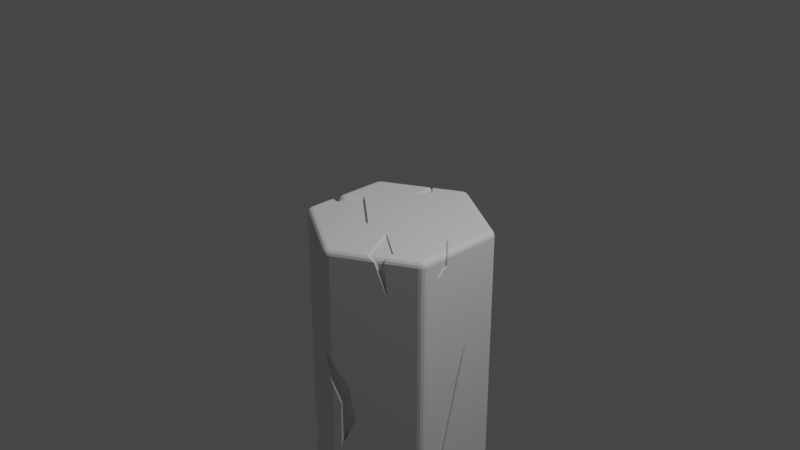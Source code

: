 # Source: hex_chipped.blend  (saved by Blender 3.0.42; exported with 4.5.12 LTS)
import bpy
from mathutils import Matrix  # noqa: F401  (used for matrix-valued properties, if any)

bpy.ops.wm.read_factory_settings(use_empty=True)
scene = bpy.context.scene
scene.name = 'Scene'

# ---- collections
col_collection = bpy.data.collections.new('Collection'); scene.collection.children.link(col_collection)

# ---- world
world_world = bpy.data.worlds.new('World'); scene.world = world_world
world_world.use_nodes = True; world_world.node_tree.nodes.clear()
_N = world_world.node_tree.nodes; _L = world_world.node_tree.links
n0 = _N.new('ShaderNodeOutputWorld'); n0.name = 'World Output'; n0.location = (300, 300)
n1 = _N.new('ShaderNodeBackground'); n1.name = 'Background'; n1.location = (10, 300)
n1.inputs[0].default_value = (0.05088, 0.05088, 0.05088, 1.0)
_L.new(n1.outputs[0], n0.inputs[0])
n0.is_active_output = True
world_world.color = (0.05088, 0.05088, 0.05088)
world_world.use_sun_shadow = False
world_world.sun_shadow_jitter_overblur = 0.0

# ---- cameras
cam_camera = bpy.data.cameras.new('Camera')
cam_camera.clip_end = 100.0
cam_camera.ortho_scale = 7.314

# ---- lights
light_light = bpy.data.lights.new('Light', 'POINT')
light_light.transmission_factor = 0.0
light_light.energy = 1000.0
light_light.shadow_soft_size = 0.1
light_light.shadow_maximum_resolution = 0.006
light_light.use_absolute_resolution = True

# ---- meshes
me_cylinder = bpy.data.meshes.new('Cylinder')
me_cylinder.from_pydata([(3.725e-09, 0.9382, -4.0), (-0.04631, 0.9733, -3.947), (0.04631, 0.9733, -3.947), (-0.02313, 0.9542, -3.993), (0.02313, 0.9542, -3.993), (5.588e-09, 0.9689, -3.986), (-0.017, 0.9846, -3.947), (-0.04013, 0.9671, -3.973), (-0.01197, 0.9779, -3.972), (0.04013, 0.9671, -3.973), (0.017, 0.9846, -3.947), (0.01197, 0.9779, -3.972), (5.588e-09, 0.9382, 0.0), (0.04631, 0.9733, -0.05348), (-0.04631, 0.9733, -0.05348), (0.02313, 0.9542, -0.007145), (-0.02313, 0.9542, -0.007145), (1.863e-09, 0.9689, -0.01408), (0.017, 0.9846, -0.05348), (0.04013, 0.9671, -0.02677), (0.01197, 0.9779, -0.02791), (-0.04013, 0.9671, -0.02677), (-0.017, 0.9846, -0.05348), (-0.01197, 0.9779, -0.02791), (0.8125, 0.4691, -4.0), (0.8197, 0.5267, -3.947), (0.866, 0.4465, -3.947), (0.8148, 0.4971, -3.993), (0.8379, 0.4571, -3.993), (0.8391, 0.4844, -3.986), (0.8441, 0.507, -3.947), (0.8174, 0.5183, -3.973), (0.8409, 0.4993, -3.972), (0.8576, 0.4488, -3.973), (0.8611, 0.4776, -3.947), (0.8529, 0.4786, -3.972), (0.8125, 0.4691, 0.0), (0.866, 0.4465, -0.05348), (0.8197, 0.5267, -0.05348), (0.8379, 0.4571, -0.007145), (0.8148, 0.4971, -0.007145), (0.8391, 0.4844, -0.01408), (0.8611, 0.4776, -0.05348), (0.8576, 0.4488, -0.02677), (0.8529, 0.4786, -0.02791), (0.8174, 0.5183, -0.02677), (0.8441, 0.507, -0.05348), (0.8409, 0.4993, -0.02791), (0.8125, -0.4691, -4.0), (0.866, -0.4465, -3.947), (0.8197, -0.5267, -3.947), (0.8379, -0.4571, -3.993), (0.8148, -0.4971, -3.993), (0.8391, -0.4844, -3.986), (0.8611, -0.4776, -3.947), (0.8576, -0.4488, -3.973), (0.8529, -0.4786, -3.972), (0.8174, -0.5183, -3.973), (0.8441, -0.507, -3.947), (0.8409, -0.4993, -3.972), (0.8125, -0.4691, 0.0), (0.8197, -0.5267, -0.05348), (0.866, -0.4465, -0.05348), (0.8148, -0.4971, -0.007145), (0.8379, -0.4571, -0.007145), (0.8391, -0.4844, -0.01408), (0.8441, -0.507, -0.05348), (0.8174, -0.5183, -0.02677), (0.8409, -0.4993, -0.02791), (0.8576, -0.4488, -0.02677), (0.8611, -0.4776, -0.05348), (0.8529, -0.4786, -0.02791), (-7.823e-08, -0.9382, -4.0), (0.04631, -0.9733, -3.947), (-0.04631, -0.9733, -3.947), (0.02313, -0.9542, -3.993), (-0.02313, -0.9542, -3.993), (-8.481e-08, -0.9689, -3.986), (0.017, -0.9846, -3.947), (0.04013, -0.9671, -3.973), (0.01197, -0.9779, -3.972), (-0.04013, -0.9671, -3.973), (-0.017, -0.9846, -3.947), (-0.01197, -0.9779, -3.972), (-7.823e-08, -0.9382, 0.0), (-0.04631, -0.9733, -0.05348), (0.04631, -0.9733, -0.05348), (-0.02313, -0.9542, -0.007145), (0.02313, -0.9542, -0.007145), (-7.922e-08, -0.9689, -0.01408), (-0.017, -0.9846, -0.05348), (-0.04013, -0.9671, -0.02677), (-0.01197, -0.9779, -0.02791), (0.04013, -0.9671, -0.02677), (0.017, -0.9846, -0.05348), (0.01197, -0.9779, -0.02791), (-0.8125, -0.4691, -4.0), (-0.8197, -0.5267, -3.947), (-0.866, -0.4465, -3.947), (-0.8148, -0.4971, -3.993), (-0.8379, -0.4571, -3.993), (-0.8391, -0.4844, -3.986), (-0.8441, -0.507, -3.947), (-0.8174, -0.5183, -3.973), (-0.8409, -0.4993, -3.972), (-0.8576, -0.4488, -3.973), (-0.8611, -0.4776, -3.947), (-0.8529, -0.4786, -3.972), (-0.8125, -0.4691, 0.0), (-0.866, -0.4465, -0.05348), (-0.8197, -0.5267, -0.05348), (-0.8379, -0.4571, -0.007145), (-0.8148, -0.4971, -0.007145), (-0.8391, -0.4844, -0.01408), (-0.8611, -0.4776, -0.05348), (-0.8576, -0.4488, -0.02677), (-0.8529, -0.4786, -0.02791), (-0.8174, -0.5183, -0.02677), (-0.8441, -0.507, -0.05348), (-0.8409, -0.4993, -0.02791), (-0.8125, 0.4691, -4.0), (-0.866, 0.4465, -3.947), (-0.8197, 0.5267, -3.947), (-0.8379, 0.4571, -3.993), (-0.8148, 0.4971, -3.993), (-0.8391, 0.4844, -3.986), (-0.8611, 0.4776, -3.947), (-0.8576, 0.4488, -3.973), (-0.8529, 0.4786, -3.972), (-0.8174, 0.5183, -3.973), (-0.8441, 0.507, -3.947), (-0.8409, 0.4993, -3.972), (-0.8125, 0.4691, 0.0), (-0.8197, 0.5267, -0.05348), (-0.866, 0.4465, -0.05348), (-0.8148, 0.4971, -0.007145), (-0.8379, 0.4571, -0.007145), (-0.8391, 0.4844, -0.01408), (-0.8441, 0.507, -0.05348), (-0.8174, 0.5183, -0.02677), (-0.8409, 0.4993, -0.02791), (-0.8576, 0.4488, -0.02677), (-0.8611, 0.4776, -0.05348), (-0.8529, 0.4786, -0.02791), (0.515, -0.6669, -0.04534), (0.4033, -0.7313, -0.04534), (0.4436, -0.7178, -0.07204), (0.5175, -0.6752, -0.07204), (0.5095, -0.6181, -0.01856), (0.3476, -0.7115, -0.01856), (0.512, -0.6459, -0.02571), (0.3663, -0.73, -0.02571), (0.5401, -0.6621, -0.3957), (0.1655, -0.3171, -0.01856), (0.5043, -0.5475, -0.01856), (-0.3257, 0.7392, -0.02601), (-0.289, 0.7604, -0.02601), (-0.3294, 0.7664, -0.03315), (-0.3099, 0.7776, -0.03315), (-0.2248, 0.6836, -0.02601), (-0.3065, 0.5237, -0.02601), (-0.335, 0.7858, -0.05278), (0.8451, -0.2578, -0.07473), (0.8451, -0.1833, -0.07473), (0.7916, -0.1269, -0.02125), (0.7916, -0.1727, -0.02125), (0.817, -0.1529, -0.02839), (0.817, -0.208, -0.02839), (0.8366, -0.1736, -0.04802), (0.8366, -0.2392, -0.04802), (0.636, 0.0308, -0.02125), (0.8451, -0.303, -0.2347), (0.8451, -0.1864, -0.1501), (-0.04631, 0.954, -1.893), (-0.04631, 0.954, -0.9401), (0.04631, 0.954, -0.9621), (0.04631, 0.954, -1.555), (0.017, 0.9653, -0.9587), (0.017, 0.9653, -1.664), (-0.017, 0.9653, -0.9506), (-0.017, 0.9653, -1.788), (0.2023, 0.8639, -0.9709), (-0.2067, 0.8614, -0.8728), (-0.8319, 0.4268, -1.941), (-0.8319, 0.4268, -1.772), (-0.8271, 0.4579, -1.973), (-0.8271, 0.4579, -1.813), (-0.8101, 0.4873, -2.004), (-0.8101, 0.4873, -1.855), (-0.7856, 0.5071, -1.886), (-0.7856, 0.5071, -2.028), (-0.8319, 0.1052, -1.355), (-0.8319, -0.2237, -1.294), (-0.5637, 0.6352, -2.102), (-0.7176, 0.5463, -2.076), (-0.8268, -0.4577, -2.967), (-0.8268, -0.4577, -2.538), (-0.8316, -0.4267, -2.508), (-0.8316, -0.4267, -2.971), (-0.7853, -0.5069, -2.953), (-0.7853, -0.5069, -2.595), (-0.8098, -0.4871, -2.961), (-0.8098, -0.4871, -2.57), (-0.8316, -0.1963, -2.294), (-0.8316, -0.3059, -2.984), (-0.4524, -0.6991, -2.863), (0.04631, -0.9144, -1.505), (0.04631, -0.9144, -1.288), (0.017, -0.9257, -1.422), (0.017, -0.9257, -1.239), (-0.017, -0.9257, -1.335), (-0.017, -0.9257, -1.186), (-0.04631, -0.9144, -1.143), (-0.04631, -0.9144, -1.266), (-0.1948, -0.8287, -0.937), (0.188, -0.8326, -1.533), (0.2417, -0.8016, -1.943), (0.1252, -0.8689, -2.254), (0.1299, -0.8662, -1.75), (0.8293, 0.1444, -1.013), (0.8293, -0.3159, -2.39), (0.8293, -0.3201, -2.932), (0.8168, 0.407, -3.203), (0.8168, 0.407, -3.248), (0.7705, 0.4872, -3.422), (0.7705, 0.4872, -3.333), (0.4333, 0.6722, -3.944), (0.3724, 0.7073, -3.944), (0.7949, 0.4675, -3.36), (0.7949, 0.4675, -3.289), (0.3962, 0.7033, -3.917), (0.4685, 0.6616, -3.917), (0.3629, 0.6608, -3.97), (0.3193, 0.686, -3.97), (0.8119, 0.4381, -3.296), (0.8119, 0.4381, -3.241), (0.3946, 0.6719, -3.963), (0.3442, 0.701, -3.963), (0.6131, 0.5781, -3.774), (0.8168, 0.2221, -3.005), (0.1102, 0.5034, -3.97), (-0.8324, -0.06567, -0.08752), (-0.8324, -0.1538, -0.08752), (-0.779, -0.1723, -0.03404), (-0.779, -0.02187, -0.03404), (-0.8044, -0.1664, -0.04119), (-0.8044, -0.04175, -0.04119), (-0.824, -0.1596, -0.06082), (-0.824, -0.05783, -0.06082), (-0.8324, -0.08675, -0.5096), (-0.1251, -0.2948, -0.03404), (-0.6201, 0.1003, -0.03404), (0.4418, -0.7449, -3.778), (0.8237, -0.1889, -3.978), (0.8237, 0.004228, -3.978), (0.8434, -0.2063, -3.959), (0.8434, 0.07386, -3.959), (0.8518, 0.1443, -3.932), (0.8518, -0.224, -3.932), (0.7983, -0.1766, -3.986), (0.7983, -0.04538, -3.986), (0.7193, -0.1504, -3.986), (0.8518, 0.2691, -3.876), (0.4611, -0.7226, -3.937), (0.4154, -0.749, -3.937), (0.3715, -0.7126, -3.99), (0.4511, -0.6666, -3.99), (0.39, -0.7312, -3.983), (0.4585, -0.6917, -3.983), (0.4062, -0.7446, -3.963), (0.4622, -0.7123, -3.963), (0.2092, 0.04125, -3.99), (-0.1805, -0.1128, -3.99), (-0.1168, 0.2513, -3.99), (0.437, -0.7366, -3.768), (-0.858, -0.05136, -3.938), (-0.858, 0.002705, -3.938), (-0.8045, 0.124, -3.992), (-0.8045, -0.07768, -3.992), (-0.8299, 0.0715, -3.985), (-0.8299, -0.06376, -3.985), (-0.8495, 0.02697, -3.965), (-0.8495, -0.0541, -3.965), (-0.858, -0.07246, -3.668), (-0.629, -0.1777, -3.992), (-0.3784, -0.02678, -3.992), (-0.4512, 0.2111, -3.992), (-0.72, 0.2923, -3.992), (-0.4316, 0.6902, -3.968), (-0.4708, 0.6676, -3.968), (-0.4433, 0.7062, -3.949), (-0.4882, 0.6803, -3.949), (-0.4994, 0.6835, -3.922), (-0.45, 0.7121, -3.922), (-0.4182, 0.6687, -3.975), (-0.4522, 0.6491, -3.975), (-0.527, 0.6676, -3.787), (-0.4574, 0.7078, -3.84), (-0.3199, 0.4999, -3.975), (0.5293, -0.6846, -0.02677), (0.5194, -0.6816, -0.033), (0.4078, -0.7461, -0.03295), (0.4013, -0.7585, -0.02677), (0.448, -0.7326, -0.05968), (0.4416, -0.7451, -0.05348), (0.5319, -0.6929, -0.05348), (0.522, -0.6899, -0.05971), (0.5239, -0.6358, 0.0), (0.5138, -0.6326, -0.006388), (0.352, -0.7262, -0.006281), (0.3459, -0.7385, 0.0), (0.5164, -0.6606, -0.01342), (0.5264, -0.6636, -0.007145), (0.3645, -0.7571, -0.007145), (0.3708, -0.7448, -0.01334), (0.5594, -0.677, -0.4484), (0.5446, -0.6768, -0.3834), (0.1697, -0.3313, -0.006519), (0.1498, -0.3139, 0.0), (0.5187, -0.5646, 0.0), (0.5086, -0.5618, -0.006585), (0.866, -0.2679, -0.05348), (0.8599, -0.2578, -0.0597), (0.8598, -0.1833, -0.05979), (0.866, -0.1742, -0.05348), (0.8064, -0.1269, -0.006219), (0.8125, -0.1173, 0.0), (0.8125, -0.1836, 0.0), (0.8065, -0.1727, -0.006114), (0.8379, -0.1435, -0.007145), (0.8318, -0.1529, -0.01336), (0.8319, -0.208, -0.01326), (0.8379, -0.2186, -0.007145), (0.8576, -0.1644, -0.02677), (0.8514, -0.1736, -0.03302), (0.8515, -0.2392, -0.03293), (0.8576, -0.2495, -0.02677), (0.6512, 0.03032, -0.006118), (0.5869, 0.1114, 0.0), (0.866, -0.319, -0.2349), (0.8598, -0.303, -0.2199), (0.866, -0.1775, -0.1321), (0.8598, -0.1864, -0.1352), (-0.3369, 0.7437, 0.0), (-0.3292, 0.7453, -0.006952), (-0.2925, 0.7665, -0.006881), (-0.2871, 0.7725, 0.0), (-0.3329, 0.7724, -0.01411), (-0.3407, 0.7709, -0.007145), (-0.3081, 0.7897, -0.007145), (-0.3134, 0.7837, -0.01403), (-0.3458, 0.7964, -0.04259), (-0.3384, 0.7919, -0.03373), (-0.2283, 0.6897, -0.006878), (-0.2209, 0.6932, 0.0), (-0.316, 0.5072, 0.0), (-0.31, 0.5297, -0.00691), (-0.04631, 0.9733, -0.9344), (-0.04631, 0.9675, -0.9401), (0.04631, 0.9675, -0.9621), (0.04631, 0.9733, -0.9565), (0.017, 0.9788, -0.9587), (0.017, 0.9846, -0.953), (0.2091, 0.8793, -0.9656), (0.2023, 0.8774, -0.9709), (-0.2067, 0.8749, -0.8728), (-0.2113, 0.878, -0.8651), (-0.04631, 0.9733, -1.914), (-0.04628, 0.9676, -1.894), (0.04631, 0.9675, -1.555), (0.04631, 0.9733, -1.576), (0.017, 0.9788, -1.664), (0.017, 0.9846, -1.685), (-0.017, 0.9788, -0.9506), (-0.017, 0.9846, -0.9449), (-0.017, 0.9846, -1.809), (-0.017, 0.9789, -1.788), (-0.8541, 0.4397, -1.941), (-0.866, 0.4465, -1.958), (-0.866, 0.4465, -1.752), (-0.8542, 0.4397, -1.772), (-0.8611, 0.4776, -1.99), (-0.8493, 0.4707, -1.973), (-0.8493, 0.4707, -1.813), (-0.8611, 0.4776, -1.793), (-0.8441, 0.507, -2.021), (-0.8323, 0.5001, -2.004), (-0.8323, 0.5002, -1.855), (-0.8441, 0.507, -1.836), (-0.8078, 0.5199, -1.886), (-0.8197, 0.5267, -1.867), (-0.8197, 0.5267, -2.044), (-0.8078, 0.5198, -2.028), (-0.8541, 0.118, -1.355), (-0.866, 0.1308, -1.343), (-0.866, -0.2418, -1.274), (-0.8541, -0.2109, -1.294), (-0.5578, 0.6779, -2.122), (-0.5858, 0.648, -2.102), (-0.7582, 0.5622, -2.088), (-0.7397, 0.5591, -2.076), (-0.8611, -0.4776, -2.982), (-0.8475, -0.4697, -2.967), (-0.8477, -0.4698, -2.538), (-0.8611, -0.4776, -2.519), (-0.8526, -0.4388, -2.508), (-0.866, -0.4465, -2.489), (-0.866, -0.4465, -2.987), (-0.8524, -0.4386, -2.971), (-0.8197, -0.5267, -2.968), (-0.806, -0.5188, -2.953), (-0.8063, -0.519, -2.595), (-0.8197, -0.5267, -2.576), (-0.8305, -0.4991, -2.961), (-0.8441, -0.507, -2.976), (-0.8441, -0.507, -2.551), (-0.8307, -0.4993, -2.57), (-0.866, -0.195, -2.255), (-0.8525, -0.2084, -2.294), (-0.8524, -0.3179, -2.984), (-0.866, -0.3134, -3.001), (-0.4732, -0.7111, -2.863), (-0.4548, -0.7374, -2.87), (-0.8616, -0.05136, -3.942), (-0.866, -0.0567, -3.947), (-0.866, 0.009752, -3.947), (-0.8621, 0.002705, -3.943), (-0.8125, 0.1321, -4.0), (-0.8086, 0.124, -3.996), (-0.8086, -0.07768, -3.996), (-0.8125, -0.08313, -4.0), (-0.834, 0.0715, -3.989), (-0.8379, 0.07924, -3.993), (-0.8379, -0.06917, -3.993), (-0.8341, -0.06376, -3.989), (-0.8576, 0.03426, -3.973), (-0.8537, 0.02697, -3.969), (-0.8538, -0.0541, -3.969), (-0.8576, -0.05946, -3.973), (-0.866, -0.08259, -3.615), (-0.8615, -0.07221, -3.673), (-0.6367, -0.1834, -4.0), (-0.6331, -0.1777, -3.996), (-0.3805, -0.02908, -4.0), (-0.3825, -0.02678, -3.996), (-0.4552, 0.2152, -4.0), (-0.4553, 0.2111, -3.996), (-0.7241, 0.2923, -3.996), (-0.7293, 0.298, -4.0), (0.4693, -0.729, -3.947), (0.4643, -0.7281, -3.943), (0.4187, -0.7547, -3.943), (0.4169, -0.7593, -3.947), (0.373, -0.7229, -4.0), (0.3748, -0.7183, -3.997), (0.4545, -0.6724, -3.997), (0.4593, -0.6731, -4.0), (0.3933, -0.7369, -3.99), (0.3915, -0.7415, -3.993), (0.4667, -0.6981, -3.993), (0.4618, -0.6975, -3.99), (0.4076, -0.7549, -3.973), (0.4094, -0.7503, -3.97), (0.4655, -0.7181, -3.97), (0.4703, -0.7187, -3.973), (0.2125, 0.03556, -3.997), (0.2172, 0.03534, -4.0), (-0.1797, -0.1224, -4.0), (-0.1772, -0.1185, -3.997), (-0.1147, 0.2493, -4.0), (-0.1135, 0.2457, -3.997), (0.4416, -0.745, -3.753), (0.4401, -0.7419, -3.774), (-0.4384, 0.7144, -3.993), (-0.4413, 0.707, -3.988), (-0.4806, 0.6845, -3.988), (-0.4886, 0.6855, -3.993), (-0.4501, 0.7304, -3.973), (-0.453, 0.723, -3.968), (-0.498, 0.6972, -3.968), (-0.5059, 0.6981, -3.973), (-0.5171, 0.7014, -3.947), (-0.5089, 0.7, -3.941), (-0.4597, 0.7289, -3.941), (-0.4568, 0.7363, -3.947), (-0.425, 0.6929, -4.0), (-0.4279, 0.6854, -3.995), (-0.4619, 0.6659, -3.995), (-0.4699, 0.667, -4.0), (-0.5476, 0.6839, -3.799), (-0.5362, 0.6843, -3.807), (-0.4646, 0.7318, -3.861), (-0.4671, 0.7245, -3.859), (-0.3296, 0.5167, -3.995), (-0.2951, 0.4698, -4.0), (0.854, 0.4369, -3.226), (0.866, 0.4465, -3.21), (0.866, 0.4465, -3.305), (0.8541, 0.437, -3.27), (0.8082, 0.5175, -3.444), (0.8197, 0.5267, -3.48), (0.8197, 0.5267, -3.339), (0.808, 0.5174, -3.356), (0.5, 0.7015, -3.973), (0.4708, 0.7022, -3.966), (0.4097, 0.7373, -3.966), (0.4067, 0.7554, -3.973), (0.8441, 0.507, -3.418), (0.8326, 0.4977, -3.382), (0.8324, 0.4976, -3.311), (0.8441, 0.507, -3.295), (0.4337, 0.7334, -3.939), (0.4305, 0.7515, -3.947), (0.5354, 0.6909, -3.947), (0.5061, 0.6919, -3.94), (0.4289, 0.6906, -4.0), (0.3996, 0.6903, -3.992), (0.3558, 0.7153, -3.992), (0.354, 0.7339, -4.0), (0.8494, 0.4682, -3.318), (0.8611, 0.4776, -3.353), (0.8611, 0.4776, -3.248), (0.8493, 0.468, -3.264), (0.4609, 0.7015, -3.993), (0.4317, 0.7017, -3.986), (0.3812, 0.7307, -3.986), (0.3786, 0.749, -3.993), (0.6508, 0.6084, -3.797), (0.6713, 0.6124, -3.812), (0.866, 0.05215, -2.786), (0.854, 0.2521, -3.027), (0.1464, 0.5324, -3.992), (-0.005209, 0.4202, -4.0), (0.8379, -0.1937, -3.993), (0.8348, -0.1889, -3.99), (0.8348, 0.004228, -3.99), (0.8379, 0.01327, -3.993), (0.8544, -0.2063, -3.97), (0.8576, -0.2112, -3.973), (0.8576, 0.0832, -3.973), (0.8545, 0.07386, -3.97), (0.8629, 0.1443, -3.943), (0.866, 0.1538, -3.947), (0.866, -0.2289, -3.947), (0.8629, -0.2239, -3.944), (0.8094, -0.1766, -3.997), (0.8125, -0.1813, -4.0), (0.8125, -0.03657, -4.0), (0.8094, -0.04538, -3.997), (0.7303, -0.1504, -3.997), (0.7253, -0.1525, -4.0), (0.866, 0.2839, -3.888), (0.863, 0.2686, -3.887), (0.8562, 0.1444, -1.013), (0.866, 0.1968, -0.8468), (0.866, -0.3259, -2.41), (0.8562, -0.3159, -2.39), (0.866, -0.3317, -3.026), (0.8562, -0.3201, -2.932), (0.04631, -0.9733, -1.532), (0.04631, -0.9626, -1.505), (0.04631, -0.9625, -1.288), (0.04631, -0.9733, -1.269), (0.017, -0.9846, -1.449), (0.017, -0.9739, -1.422), (0.017, -0.9738, -1.239), (0.017, -0.9846, -1.22), (-0.017, -0.9846, -1.361), (-0.017, -0.9739, -1.335), (-0.017, -0.9738, -1.186), (-0.017, -0.9846, -1.167), (-0.04631, -0.9733, -1.125), (-0.04631, -0.9625, -1.143), (-0.04631, -0.9626, -1.266), (-0.04631, -0.9733, -1.292), (-0.2478, -0.8569, -0.8453), (-0.1947, -0.8769, -0.9373), (0.188, -0.8807, -1.533), (0.1968, -0.8864, -1.53), (0.2417, -0.8497, -1.943), (0.2511, -0.855, -1.944), (0.1251, -0.9171, -2.255), (0.1156, -0.9333, -2.307), (0.1208, -0.9303, -1.75), (0.1299, -0.9144, -1.75), (-0.8576, -0.06567, -0.06201), (-0.866, -0.05419, -0.05348), (-0.866, -0.1644, -0.05348), (-0.8575, -0.1538, -0.06208), (-0.8125, -0.1829, 0.0), (-0.804, -0.1723, -0.008626), (-0.8043, -0.02187, -0.008405), (-0.8125, -0.009968, 0.0), (-0.8295, -0.1664, -0.0157), (-0.8379, -0.177, -0.007145), (-0.8379, -0.02999, -0.007145), (-0.8297, -0.04175, -0.01553), (-0.8576, -0.1702, -0.02677), (-0.8491, -0.1596, -0.03532), (-0.8493, -0.05783, -0.0352), (-0.8576, -0.04624, -0.02677), (-0.866, -0.08059, -0.5811), (-0.8575, -0.08675, -0.4842), (-0.1196, -0.3127, 0.0), (-0.15, -0.2949, -0.008789), (-0.6528, 0.1129, 0.0), (-0.6451, 0.1004, -0.008579)], [], [(358, 373, 179, 174), (452, 471, 252, 73), (409, 414, 102, 97), (377, 396, 192, 183), (495, 530, 239, 222), (88, 313, 310, 84), (359, 364, 181, 175), (0, 3, 5, 4), (3, 7, 8, 5), (1, 6, 8, 7), (6, 10, 11, 8), (2, 9, 11, 10), (9, 4, 5, 11), (5, 8, 11), (12, 15, 17, 16), (15, 19, 20, 17), (13, 18, 20, 19), (18, 22, 23, 20), (14, 21, 23, 22), (21, 16, 17, 23), (17, 20, 23), (24, 27, 29, 28), (27, 31, 32, 29), (25, 30, 32, 31), (30, 34, 35, 32), (26, 33, 35, 34), (33, 28, 29, 35), (29, 32, 35), (36, 39, 41, 40), (39, 43, 44, 41), (37, 42, 44, 43), (42, 46, 47, 44), (38, 45, 47, 46), (45, 40, 41, 47), (41, 44, 47), (48, 51, 53, 52), (51, 55, 56, 53), (49, 54, 56, 55), (54, 58, 59, 56), (50, 57, 59, 58), (57, 52, 53, 59), (53, 56, 59), (60, 63, 65, 64), (63, 67, 68, 65), (61, 66, 68, 67), (66, 70, 71, 68), (62, 69, 71, 70), (69, 64, 65, 71), (65, 68, 71), (72, 75, 77, 76), (75, 79, 80, 77), (73, 78, 80, 79), (78, 82, 83, 80), (74, 81, 83, 82), (81, 76, 77, 83), (77, 80, 83), (84, 87, 89, 88), (87, 91, 92, 89), (85, 90, 92, 91), (90, 94, 95, 92), (86, 93, 95, 94), (93, 88, 89, 95), (89, 92, 95), (96, 99, 101, 100), (99, 103, 104, 101), (97, 102, 104, 103), (102, 106, 107, 104), (98, 105, 107, 106), (105, 100, 101, 107), (101, 104, 107), (108, 111, 113, 112), (111, 115, 116, 113), (109, 114, 116, 115), (114, 118, 119, 116), (110, 117, 119, 118), (117, 112, 113, 119), (113, 116, 119), (120, 123, 125, 124), (123, 127, 128, 125), (121, 126, 128, 127), (126, 130, 131, 128), (122, 129, 131, 130), (129, 124, 125, 131), (125, 128, 131), (132, 135, 137, 136), (135, 139, 140, 137), (133, 138, 140, 139), (138, 142, 143, 140), (134, 141, 143, 142), (141, 136, 137, 143), (137, 140, 143), (505, 511, 230, 227), (525, 505, 227, 237), (531, 517, 233, 240), (38, 13, 19, 45), (45, 19, 15, 40), (40, 15, 12, 36), (369, 371, 178, 176), (371, 376, 180, 178), (522, 495, 222, 235), (509, 522, 235, 229), (511, 502, 225, 230), (540, 541, 257, 256), (548, 535, 254, 260), (33, 539, 536, 28), (322, 340, 171, 162), (331, 335, 169, 167), (328, 331, 167, 165), (61, 50, 58, 66), (66, 58, 54, 70), (70, 54, 49, 62), (450, 472, 274, 263), (460, 463, 270, 268), (465, 455, 266, 271), (301, 303, 146, 145), (314, 301, 145, 151), (309, 314, 151, 149), (569, 572, 212, 211), (565, 569, 211, 209), (577, 561, 207, 215), (74, 97, 103, 81), (81, 103, 99, 76), (76, 99, 96, 72), (110, 85, 91, 117), (117, 91, 87, 112), (112, 87, 84, 108), (403, 405, 197, 196), (416, 403, 196, 202), (411, 416, 202, 200), (437, 423, 275, 282), (434, 437, 282, 280), (429, 434, 280, 278), (599, 585, 241, 248), (596, 599, 248, 246), (591, 596, 246, 244), (387, 389, 189, 188), (383, 387, 188, 186), (393, 380, 184, 191), (479, 482, 292, 291), (487, 475, 289, 295), (129, 480, 476, 124), (356, 353, 159, 160), (350, 352, 161, 158), (345, 350, 158, 156), (100, 433, 430, 96), (86, 304, 302, 93), (317, 309, 149, 153), (308, 320, 154, 148), (311, 308, 148, 150), (299, 305, 61, 67), (300, 311, 150, 144), (307, 312, 63, 60), (306, 300, 144, 147), (146, 152, 147), (149, 151, 150, 148), (148, 154, 153, 149), (145, 146, 147, 144), (151, 145, 144, 150), (325, 337, 170, 164), (93, 302, 313, 88), (316, 306, 147, 152), (94, 566, 562, 86), (320, 317, 153, 154), (156, 158, 157, 155), (326, 329, 39, 36), (323, 334, 168, 163), (69, 336, 332, 64), (334, 330, 166, 168), (337, 328, 165, 170), (330, 325, 164, 166), (340, 342, 172, 171), (344, 356, 160, 155), (348, 351, 139, 135), (343, 348, 135, 132), (21, 351, 349, 16), (155, 160, 159, 156), (158, 161, 157), (352, 347, 157, 161), (353, 345, 156, 159), (14, 133, 139, 351, 21), (16, 349, 346, 12), (169, 162, 163, 168), (167, 169, 168, 166), (164, 170, 165), (165, 167, 166, 164), (162, 171, 172, 163), (333, 324, 37, 43), (347, 344, 155, 157), (329, 333, 43, 39), (342, 323, 163, 172), (335, 322, 162, 169), (64, 332, 327, 60), (1, 367, 375, 6), (133, 390, 388, 138), (380, 383, 186, 184), (392, 386, 187, 190), (381, 385, 130, 126), (386, 382, 185, 187), (482, 490, 296, 292), (382, 377, 183, 185), (118, 415, 412, 110), (410, 421, 205, 199), (572, 576, 214, 212), (109, 406, 404, 114), (402, 413, 201, 195), (74, 422, 409, 97), (421, 411, 200, 205), (419, 408, 198, 204), (401, 407, 98, 106), (561, 565, 209, 207), (573, 568, 210, 213), (412, 422, 74, 574, 575, 571, 85, 110), (568, 564, 208, 210), (559, 563, 78, 73), (563, 567, 82, 78), (560, 584, 218, 206), (583, 559, 582), (303, 316, 152, 146), (562, 578, 580, 582, 50, 61, 305, 315, 304, 86), (62, 321, 336, 69), (553, 556, 220, 219), (530, 498, 223, 239), (519, 508, 228, 234), (42, 521, 510, 46), (499, 527, 238, 224), (513, 528, 500, 25), (504, 524, 236, 226), (541, 552, 262, 257), (508, 499, 224, 228), (527, 514, 231, 238), (514, 504, 226, 231), (46, 510, 501, 38), (545, 549, 261, 259), (518, 532, 0), (503, 513, 25, 31), (498, 519, 234, 223), (4, 526, 518, 0), (373, 361, 177, 179), (361, 359, 175, 177), (400, 392, 190, 194), (364, 369, 176, 181), (376, 368, 173, 180), (365, 358, 174, 182), (368, 365, 182, 173), (175, 181, 176), (178, 180, 179, 177), (173, 182, 174), (176, 178, 177, 175), (180, 173, 174, 179), (502, 509, 229, 225), (6, 375, 372, 10), (362, 374, 22, 18), (10, 372, 370, 2), (360, 362, 18, 13), (183, 192, 191, 184), (189, 193, 194, 190), (188, 189, 190, 187), (186, 188, 187, 185), (184, 186, 185, 183), (405, 418, 203, 197), (142, 384, 379, 134), (385, 391, 122, 130), (396, 393, 191, 192), (398, 400, 194, 193), (138, 388, 384, 142), (389, 398, 193, 189), (197, 203, 204, 198), (200, 202, 201, 199), (196, 197, 198, 195), (199, 205, 200), (202, 196, 195, 201), (423, 440, 283, 275), (408, 402, 195, 198), (413, 410, 199, 201), (114, 404, 415, 118), (418, 419, 204, 203), (211, 212, 213, 210), (209, 211, 210, 208), (212, 214, 213), (207, 209, 208, 206), (206, 218, 217, 216, 215, 207), (85, 571, 570, 90), (581, 579, 216, 217), (567, 574, 74, 82), (90, 570, 566, 94), (584, 581, 217, 218), (576, 573, 213, 214), (579, 577, 215, 216), (220, 221, 219), (26, 497, 529, 496, 37, 554, 557, 49, 543, 551, 542), (229, 235, 234, 228), (230, 225, 224, 238, 231), (227, 230, 231, 226), (225, 229, 228, 224), (237, 227, 226, 236), (222, 239, 223), (233, 237, 236, 232), (235, 222, 223, 234), (232, 240, 233), (2, 512, 506, 9), (523, 503, 31, 27), (9, 506, 526, 4), (516, 531, 240, 232), (517, 525, 237, 233), (520, 497, 26, 34), (2, 370, 363, 360, 13, 38, 501, 512), (524, 516, 232, 236), (500, 507, 30, 25), (507, 520, 34, 30), (244, 246, 245, 243), (594, 597, 115, 111), (590, 604, 250, 243), (134, 586, 600, 141), (602, 588, 242, 249), (588, 598, 247, 242), (598, 593, 245, 247), (589, 594, 111, 108), (241, 249, 242), (248, 241, 242, 247), (246, 248, 247, 245), (243, 250, 251, 244), (604, 606, 251, 250), (36, 12, 346, 354, 355, 343, 132, 592, 605, 603, 589, 108, 84, 310, 318, 319, 307, 60, 327, 338, 326), (136, 595, 592, 132), (606, 591, 244, 251), (141, 600, 595, 136), (597, 587, 109, 115), (478, 474, 288, 290), (483, 478, 290, 293), (122, 481, 480, 129), (515, 523, 27, 24), (474, 486, 294, 288), (475, 479, 291, 289), (473, 477, 7, 3), (122, 391, 399, 397, 390, 133, 14, 357, 366, 367, 1, 484, 491, 489, 481), (431, 428, 277, 279), (428, 447, 287, 277), (98, 424, 438, 105), (440, 426, 276, 283), (426, 436, 281, 276), (436, 431, 279, 281), (447, 446, 286, 287), (463, 450, 263, 270), (454, 468, 272, 265), (564, 560, 206, 208), (486, 493, 298, 294), (451, 462, 269, 264), (458, 461, 79, 75), (462, 457, 267, 269), (52, 459, 456, 48), (472, 451, 264, 274), (537, 534, 253, 255), (534, 545, 259, 253), (556, 558, 221, 220), (28, 536, 547, 24), (533, 538, 55, 51), (535, 540, 256, 254), (0, 532, 515, 24, 547, 550, 546, 48, 456, 466, 469, 467, 453, 72, 96, 430, 441, 443, 445, 448, 427, 120, 488, 494, 485), (544, 537, 255, 258), (254, 256, 255, 253), (259, 261, 260), (260, 254, 253, 259), (257, 262, 258), (256, 257, 258, 255), (26, 542, 539, 33), (552, 544, 258, 262), (549, 548, 260, 261), (538, 543, 49, 55), (266, 268, 267, 265), (265, 272, 273, 271, 266), (270, 263, 264, 269), (268, 270, 269, 267), (263, 274, 264), (453, 458, 75, 72), (470, 465, 271, 273), (468, 470, 273, 272), (461, 452, 73, 79), (455, 460, 268, 266), (57, 464, 459, 52), (50, 471, 449), (278, 280, 279, 277), (275, 283, 276), (282, 275, 276, 281), (280, 282, 281, 279), (277, 287, 286, 285, 284, 278), (427, 432, 123, 120), (432, 435, 127, 123), (435, 425, 121, 127), (105, 438, 433, 100), (444, 442, 284, 285), (457, 454, 265, 267), (446, 444, 285, 286), (442, 429, 278, 284), (291, 292, 293, 290), (292, 296, 297, 293), (289, 291, 290, 288), (295, 289, 288, 294), (294, 298, 295), (477, 484, 1, 7), (492, 483, 293, 297), (490, 492, 297, 296), (124, 476, 488, 120), (493, 487, 295, 298), (304, 315, 316, 303), (315, 305, 306, 316), (310, 313, 314, 309), (312, 307, 308, 311), (318, 310, 309, 317), (307, 319, 320, 308), (319, 318, 317, 320), (302, 304, 303, 301), (305, 299, 300, 306), (313, 302, 301, 314), (299, 312, 311, 300), (312, 299, 67, 63), (336, 321, 322, 335), (324, 333, 334, 323), (332, 336, 335, 331), (333, 329, 330, 334), (338, 327, 328, 337), (326, 338, 337, 325), (327, 332, 331, 328), (329, 326, 325, 330), (321, 339, 340, 322), (339, 341, 342, 340), (341, 324, 323, 342), (558, 553, 219, 221), (346, 349, 350, 345), (348, 343, 344, 347), (354, 346, 345, 353), (343, 355, 356, 344), (355, 354, 353, 356), (349, 351, 352, 350), (351, 348, 347, 352), (593, 590, 243, 245), (360, 363, 364, 359), (366, 357, 358, 365), (362, 360, 359, 361), (372, 375, 376, 371), (370, 372, 371, 369), (375, 367, 368, 376), (363, 370, 369, 364), (374, 362, 361, 373), (367, 366, 365, 368), (357, 374, 373, 358), (374, 357, 14, 22), (394, 379, 380, 393), (378, 395, 396, 377), (395, 394, 393, 396), (390, 397, 398, 389), (397, 399, 400, 398), (399, 391, 392, 400), (388, 390, 389, 387), (391, 385, 386, 392), (384, 388, 387, 383), (385, 381, 382, 386), (379, 384, 383, 380), (381, 378, 377, 382), (378, 381, 126, 121), (418, 405, 406, 417), (408, 419, 420, 407), (419, 418, 417, 420), (416, 411, 412, 415), (410, 413, 414, 409), (405, 403, 404, 406), (402, 408, 407, 401), (411, 421, 422, 412), (421, 410, 409, 422), (403, 416, 415, 404), (413, 402, 401, 414), (414, 401, 106, 102), (428, 431, 432, 427), (434, 429, 430, 433), (426, 440, 439, 425), (440, 423, 424, 439), (436, 426, 425, 435), (423, 437, 438, 424), (431, 436, 435, 432), (437, 434, 433, 438), (442, 444, 443, 441), (444, 446, 445, 443), (446, 447, 448, 445), (447, 428, 427, 448), (429, 442, 441, 430), (585, 602, 249, 241), (456, 459, 460, 455), (458, 453, 454, 457), (466, 456, 455, 465), (453, 467, 468, 454), (467, 469, 470, 468), (469, 466, 465, 470), (464, 449, 450, 463), (452, 461, 462, 451), (459, 464, 463, 460), (461, 458, 457, 462), (449, 471, 472, 450), (471, 452, 451, 472), (50, 449, 464, 57), (480, 481, 482, 479), (484, 477, 478, 483), (481, 489, 490, 482), (489, 491, 492, 490), (491, 484, 483, 492), (476, 480, 479, 475), (477, 473, 474, 478), (488, 476, 475, 487), (473, 485, 486, 474), (494, 488, 487, 493), (485, 494, 493, 486), (485, 473, 3, 0), (522, 509, 510, 521), (508, 519, 520, 507), (502, 511, 512, 501), (514, 527, 528, 513), (527, 499, 500, 528), (511, 505, 506, 512), (504, 514, 513, 503), (509, 502, 501, 510), (499, 508, 507, 500), (505, 525, 526, 506), (524, 504, 503, 523), (530, 495, 496, 529), (498, 530, 529, 497), (525, 517, 518, 526), (516, 524, 523, 515), (495, 522, 521, 496), (519, 498, 497, 520), (517, 531, 532, 518), (531, 516, 515, 532), (37, 496, 521, 42), (536, 539, 540, 535), (538, 533, 534, 537), (550, 547, 548, 549), (546, 550, 549, 545), (547, 536, 535, 548), (533, 546, 545, 534), (542, 551, 552, 541), (551, 543, 544, 552), (539, 542, 541, 540), (543, 538, 537, 544), (546, 533, 51, 48), (554, 555, 556, 553), (555, 557, 558, 556), (557, 554, 553, 558), (49, 557, 555, 554, 37, 324, 341, 339, 321, 62), (572, 569, 570, 571), (568, 573, 574, 567), (569, 565, 566, 570), (564, 568, 567, 563), (576, 572, 571, 575), (573, 576, 575, 574), (565, 561, 562, 566), (560, 564, 563, 559), (561, 577, 578, 562), (577, 579, 580, 578), (579, 581, 582, 580), (581, 584, 583, 582), (584, 560, 559, 583), (73, 252, 471, 50, 582, 559), (592, 595, 596, 591), (594, 589, 590, 593), (586, 601, 602, 585), (601, 587, 588, 602), (600, 586, 585, 599), (587, 597, 598, 588), (595, 600, 599, 596), (597, 594, 593, 598), (603, 605, 606, 604), (605, 592, 591, 606), (589, 603, 604, 590), (98, 407, 420, 417, 406, 109, 587, 601, 586, 134, 379, 394, 395, 378, 121, 425, 439, 424)])
_uv = me_cylinder.uv_layers.new(name='UVMap')
_uv.uv.foreach_set('vector', [0.008913, 0.8825, 0.003741, 0.8812, 0.003741, 0.8812, 0.008913, 0.8825, 0.5802, 0.5067, 0.585, 0.5309, 0.585, 0.5278, 0.5089, 0.5067, 0.3422, 0.6289, 0.3371, 0.628, 0.3371, 0.5067, 0.3422, 0.5067, 0.1756, 0.7574, 0.284, 0.8382, 0.284, 0.8382, 0.1756, 0.7574, 0.8244, 0.5959, 0.7936, 0.6207, 0.7936, 0.6207, 0.8244, 0.5959, 0.2556, 0.02099, 0.3375, 0.06829, 0.333, 0.07275, 0.25, 0.02482, 0.9911, 0.8797, 0.9611, 0.8786, 0.9611, 0.8786, 0.9911, 0.8797, 0.75, 0.4752, 0.7444, 0.479, 0.75, 0.4825, 0.7556, 0.479, 0.007153, 0.5009, 0.008536, 0.5, 0.003568, 0.5, 0.002594, 0.5018, 0.008913, 0.5067, 0.003741, 0.5067, 0.003568, 0.5035, 0.008536, 0.5033, 0.003741, 0.5067, -8.941e-08, 0.5067, -8.941e-08, 0.5035, 0.003568, 0.5035, 0.9911, 0.5067, 0.9915, 0.5033, 0.9964, 0.5035, 0.9963, 0.5067, 0.9915, 0.5033, 0.9928, 0.5, 0.9974, 0.5, 0.9964, 0.5035, 0.002594, 0.5018, -8.941e-08, 0.5035, -8.941e-08, 0.5035, 0.25, 0.4752, 0.2556, 0.479, 0.25, 0.4825, 0.2444, 0.479, 0.9928, 0.9991, 0.9915, 1.0, 0.9964, 1.0, 0.9974, 0.9982, 0.9911, 0.9933, 0.9963, 0.9933, 0.9964, 0.9965, 0.9915, 0.9967, -0.001167, 0.9933, -8.941e-08, 0.9933, -8.941e-08, 0.9965, 0.0001127, 0.9965, 0.008913, 0.9933, 0.008536, 0.9967, 0.003568, 0.9965, 0.003741, 0.9933, 0.008536, 0.9967, 0.007153, 1.0, 0.002594, 1.0, 0.003568, 0.9965, 0.9974, 0.9982, 1.0, 0.9965, 1.0, 0.9965, 0.945, 0.3626, 0.9456, 0.3693, 0.9514, 0.3663, 0.9511, 0.3597, 0.8405, 0.5009, 0.8419, 0.5, 0.8369, 0.5, 0.8359, 0.5018, 0.8422, 0.5067, 0.8371, 0.5067, 0.8369, 0.5035, 0.8419, 0.5033, 0.8371, 0.5067, 0.8333, 0.5067, 0.8333, 0.5035, 0.8369, 0.5035, 0.8244, 0.5067, 0.8248, 0.5033, 0.8298, 0.5035, 0.8296, 0.5067, 0.8248, 0.5033, 0.8262, 0.5, 0.8307, 0.5, 0.8298, 0.5035, 0.8359, 0.5018, 0.8333, 0.5035, 0.8333, 0.5035, 0.445, 0.3626, 0.4511, 0.3597, 0.4514, 0.3663, 0.4456, 0.3693, 0.8262, 0.9991, 0.8248, 1.0, 0.8298, 1.0, 0.8307, 0.9982, 0.8244, 0.9933, 0.8296, 0.9933, 0.8298, 0.9965, 0.8248, 0.9967, 0.8296, 0.9933, 0.8333, 0.9933, 0.8333, 0.9965, 0.8298, 0.9965, 0.8422, 0.9933, 0.8419, 0.9967, 0.8369, 0.9965, 0.8371, 0.9933, 0.8419, 0.9967, 0.8405, 1.0, 0.8359, 1.0, 0.8369, 0.9965, 0.8307, 0.9982, 0.8333, 0.9965, 0.8333, 0.9965, 0.945, 0.1374, 0.9511, 0.1403, 0.9514, 0.1337, 0.9456, 0.1307, 0.6738, 0.5009, 0.6752, 0.5, 0.6702, 0.5, 0.6693, 0.5018, 0.6756, 0.5067, 0.6704, 0.5067, 0.6702, 0.5035, 0.6752, 0.5033, 0.6704, 0.5067, 0.6667, 0.5067, 0.6667, 0.5035, 0.6702, 0.5035, 0.6578, 0.5067, 0.6581, 0.5033, 0.6631, 0.5035, 0.6629, 0.5067, 0.6581, 0.5033, 0.6595, 0.5, 0.6641, 0.5, 0.6631, 0.5035, 0.6641, 0.5018, 0.6667, 0.5035, 0.6667, 0.5035, 0.445, 0.1374, 0.4456, 0.1307, 0.4514, 0.1337, 0.4511, 0.1403, 0.6595, 0.9991, 0.6581, 1.0, 0.6631, 1.0, 0.6641, 0.9982, 0.6578, 0.9933, 0.6629, 0.9933, 0.6631, 0.9965, 0.6581, 0.9967, 0.6629, 0.9933, 0.6667, 0.9933, 0.6667, 0.9965, 0.6631, 0.9965, 0.6756, 0.9933, 0.6752, 0.9967, 0.6702, 0.9965, 0.6704, 0.9933, 0.6752, 0.9967, 0.6738, 1.0, 0.6693, 1.0, 0.6702, 0.9965, 0.6641, 0.9982, 0.6667, 0.9965, 0.6667, 0.9965, 0.75, 0.02482, 0.7556, 0.02099, 0.75, 0.01747, 0.7444, 0.02099, 0.5072, 0.5009, 0.5085, 0.5, 0.5036, 0.5, 0.5026, 0.5018, 0.5089, 0.5067, 0.5037, 0.5067, 0.5036, 0.5035, 0.5085, 0.5033, 0.5037, 0.5067, 0.5, 0.5067, 0.5, 0.5035, 0.5036, 0.5035, 0.4911, 0.5067, 0.4915, 0.5033, 0.4964, 0.5035, 0.4963, 0.5067, 0.4915, 0.5033, 0.4928, 0.5, 0.4974, 0.5, 0.4964, 0.5035, 0.5026, 0.5018, 0.5, 0.5035, 0.5, 0.5035, 0.25, 0.02482, 0.2444, 0.02099, 0.25, 0.01747, 0.2556, 0.02099, 0.4928, 0.9991, 0.4915, 1.0, 0.4964, 1.0, 0.4974, 0.9982, 0.4911, 0.9933, 0.4963, 0.9933, 0.4964, 0.9965, 0.4915, 0.9967, 0.4963, 0.9933, 0.5, 0.9933, 0.5, 0.9965, 0.4964, 0.9965, 0.5089, 0.9933, 0.5085, 0.9967, 0.5036, 0.9965, 0.5037, 0.9933, 0.5085, 0.9967, 0.5072, 1.0, 0.5026, 1.0, 0.5036, 0.9965, 0.4974, 0.9982, 0.5, 0.9965, 0.5, 0.9965, 0.555, 0.1374, 0.5544, 0.1307, 0.5486, 0.1337, 0.5489, 0.1403, 0.3405, 0.5009, 0.3419, 0.5, 0.3369, 0.5, 0.3359, 0.5018, 0.3422, 0.5067, 0.3371, 0.5067, 0.3369, 0.5035, 0.3419, 0.5033, 0.3371, 0.5067, 0.3333, 0.5067, 0.3333, 0.5035, 0.3369, 0.5035, 0.3244, 0.5067, 0.3248, 0.5033, 0.3298, 0.5035, 0.3296, 0.5067, 0.3248, 0.5033, 0.3262, 0.5, 0.3307, 0.5, 0.3298, 0.5035, 0.3359, 0.5018, 0.3333, 0.5035, 0.3333, 0.5035, 0.05499, 0.1374, 0.04889, 0.1403, 0.04862, 0.1337, 0.05444, 0.1307, 0.3262, 0.9991, 0.3248, 1.0, 0.3298, 1.0, 0.3307, 0.9982, 0.3244, 0.9933, 0.3296, 0.9933, 0.3298, 0.9965, 0.3248, 0.9967, 0.3296, 0.9933, 0.3333, 0.9933, 0.3333, 0.9965, 0.3298, 0.9965, 0.3422, 0.9933, 0.3419, 0.9967, 0.3369, 0.9965, 0.3371, 0.9933, 0.3419, 0.9967, 0.3405, 1.0, 0.3359, 1.0, 0.3369, 0.9965, 0.3307, 0.9982, 0.3333, 0.9965, 0.3333, 0.9965, 0.555, 0.3626, 0.5489, 0.3597, 0.5486, 0.3663, 0.5544, 0.3693, 0.1738, 0.5009, 0.1752, 0.5, 0.1702, 0.5, 0.1693, 0.5018, 0.1756, 0.5067, 0.1704, 0.5067, 0.1702, 0.5035, 0.1752, 0.5033, 0.1704, 0.5067, 0.1667, 0.5067, 0.1667, 0.5035, 0.1702, 0.5035, 0.1578, 0.5067, 0.1581, 0.5033, 0.1631, 0.5035, 0.1629, 0.5067, 0.1581, 0.5033, 0.1595, 0.5, 0.1641, 0.5, 0.1631, 0.5035, 0.1693, 0.5018, 0.1667, 0.5035, 0.1667, 0.5035, 0.05499, 0.3626, 0.05444, 0.3693, 0.04862, 0.3663, 0.04889, 0.3597, 0.1595, 0.9991, 0.1581, 1.0, 0.1631, 1.0, 0.1641, 0.9982, 0.1578, 0.9933, 0.1629, 0.9933, 0.1631, 0.9965, 0.1581, 0.9967, 0.1629, 0.9933, 0.1667, 0.9933, 0.1667, 0.9965, 0.1631, 0.9965, 0.1756, 0.9933, 0.1752, 0.9967, 0.1702, 0.9965, 0.1704, 0.9933, 0.1752, 0.9967, 0.1738, 1.0, 0.1693, 1.0, 0.1702, 0.9965, 0.1693, 0.9982, 0.1667, 0.9965, 0.1667, 0.9965, 0.9181, 0.5033, 0.9143, 0.5067, 0.9143, 0.5067, 0.9181, 0.5033, 0.9216, 0.5, 0.9181, 0.5033, 0.9181, 0.5033, 0.9216, 0.5, 0.7883, 0.3803, 0.8385, 0.4241, 0.8385, 0.4241, 0.7882, 0.3803, 0.8422, 0.9933, 0.9911, 0.9933, 0.9915, 0.9967, 0.8419, 0.9967, 0.8419, 0.9967, 0.9915, 0.9967, 0.9928, 1.0, 0.8405, 1.0, 0.4456, 0.3693, 0.2556, 0.479, 0.25, 0.4752, 0.445, 0.3626, 0.9911, 0.8056, 0.9963, 0.792, 0.9963, 0.792, 0.9911, 0.8056, -8.941e-08, 0.792, 0.003741, 0.7765, 0.003741, 0.7765, -8.941e-08, 0.792, 0.8296, 0.5912, 0.8244, 0.5959, 0.8244, 0.5959, 0.8296, 0.5912, 0.8371, 0.5852, 0.8296, 0.5912, 0.8296, 0.5912, 0.8371, 0.5852, 0.9143, 0.5067, 0.8422, 0.5797, 0.8422, 0.5797, 0.9143, 0.5067, 0.7623, 0.5033, 0.7741, 0.5067, 0.7741, 0.5067, 0.7623, 0.5033, 0.945, 0.2391, 0.9511, 0.251, 0.9511, 0.251, 0.945, 0.2391, 0.8248, 0.5033, 0.7639, 0.5033, 0.7522, 0.5, 0.8262, 0.5, 0.707, 0.9933, 0.6995, 0.9733, 0.6995, 0.9733, 0.707, 0.9933, 0.7153, 1.0, 0.7101, 0.9967, 0.7101, 0.9967, 0.7153, 1.0, 0.445, 0.2085, 0.4511, 0.2001, 0.4511, 0.2001, 0.445, 0.2085, 0.6578, 0.9933, 0.6578, 0.5067, 0.6629, 0.5067, 0.6629, 0.9933, 0.6629, 0.9933, 0.6629, 0.5067, 0.6704, 0.5067, 0.6704, 0.9933, 0.6704, 0.9933, 0.6704, 0.5067, 0.6756, 0.5067, 0.6756, 0.9933, 0.5897, 0.5067, 0.585, 0.5278, 0.585, 0.5278, 0.5897, 0.5067, 0.5919, 0.5, 0.5907, 0.5033, 0.5907, 0.5033, 0.5919, 0.5, 0.8014, 0.2579, 0.8594, 0.088, 0.8594, 0.088, 0.8014, 0.2579, 0.5797, 0.9967, 0.5867, 0.9933, 0.5867, 0.9933, 0.5797, 0.9967, 0.5745, 1.0, 0.5797, 0.9967, 0.5797, 0.9967, 0.5745, 1.0, 0.335, 0.07392, 0.3395, 0.06947, 0.3395, 0.06947, 0.335, 0.07392, 0.4963, 0.8518, 0.4911, 0.8571, 0.4911, 0.8571, 0.4963, 0.8518, 0.5037, 0.8452, 0.4963, 0.8518, 0.4963, 0.8518, 0.5037, 0.8452, 0.5362, 0.8083, 0.5089, 0.839, 0.5089, 0.839, 0.5362, 0.8083, 0.4911, 0.5067, 0.3422, 0.5067, 0.3419, 0.5033, 0.4915, 0.5033, 0.4915, 0.5033, 0.3419, 0.5033, 0.3405, 0.5, 0.4928, 0.5, 0.7444, 0.02099, 0.5544, 0.1307, 0.555, 0.1374, 0.75, 0.02482, 0.3422, 0.9933, 0.4911, 0.9933, 0.4915, 0.9967, 0.3419, 0.9967, 0.3419, 0.9967, 0.4915, 0.9967, 0.4928, 1.0, 0.3405, 1.0, 0.05444, 0.1307, 0.2444, 0.02099, 0.25, 0.02482, 0.05499, 0.1374, 0.3296, 0.6827, 0.3244, 0.6865, 0.3244, 0.6865, 0.3296, 0.6827, 0.3371, 0.6787, 0.3296, 0.6827, 0.3296, 0.6827, 0.3371, 0.6787, 0.3422, 0.6756, 0.3371, 0.6787, 0.3371, 0.6787, 0.3422, 0.6756, 0.259, 0.5033, 0.2586, 0.5067, 0.2586, 0.5067, 0.259, 0.5033, 0.2606, 0.5, 0.259, 0.5033, 0.259, 0.5033, 0.2606, 0.5, 0.555, 0.2314, 0.5489, 0.2347, 0.5489, 0.2347, 0.555, 0.2314, 0.2596, 0.9967, 0.2609, 0.9933, 0.2609, 0.9933, 0.2596, 0.9967, 0.257, 1.0, 0.2596, 0.9967, 0.2596, 0.9967, 0.257, 1.0, 0.05499, 0.2448, 0.04889, 0.24, 0.04889, 0.24, 0.05499, 0.2448, 0.1629, 0.7681, 0.1578, 0.7642, 0.1578, 0.7642, 0.1629, 0.7681, 0.1704, 0.7734, 0.1629, 0.7681, 0.1629, 0.7681, 0.1704, 0.7734, 0.2292, 0.8306, 0.1756, 0.7785, 0.1756, 0.7785, 0.2292, 0.8306, 0.09711, 0.5033, 0.09845, 0.5067, 0.09845, 0.5067, 0.09711, 0.5033, 0.6386, 0.4108, 0.6341, 0.4153, 0.6341, 0.4153, 0.6386, 0.4108, 0.1581, 0.5033, 0.09818, 0.5033, 0.09673, 0.5, 0.1595, 0.5, 0.1753, 0.3777, 0.1949, 0.416, 0.1949, 0.416, 0.1753, 0.3777, 0.06327, 1.0, 0.06619, 0.9967, 0.06619, 0.9967, 0.06327, 1.0, 0.1795, 0.4345, 0.1745, 0.4386, 0.1745, 0.4386, 0.1795, 0.4345, 0.5489, 0.1403, 0.5489, 0.2334, 0.555, 0.23, 0.555, 0.1374, 0.5089, 0.9933, 0.585, 0.9933, 0.578, 0.9967, 0.5085, 0.9967, 0.2913, 0.1686, 0.335, 0.07392, 0.335, 0.07392, 0.2913, 0.1686, 0.3739, 0.09634, 0.3726, 0.1133, 0.3726, 0.1133, 0.3739, 0.09634, 0.3745, 0.08965, 0.3739, 0.09634, 0.3739, 0.09634, 0.3745, 0.08965, 0.6027, 0.9967, 0.6024, 0.9933, 0.6578, 0.9933, 0.6581, 0.9967, 0.6012, 0.9967, 0.6025, 1.0, 0.6025, 1.0, 0.6012, 0.9967, 0.3757, 0.09742, 0.3763, 0.09073, 0.4456, 0.1307, 0.445, 0.1374, 0.6009, 0.9933, 0.6012, 0.9967, 0.6012, 0.9967, 0.6009, 0.9933, 0.5867, 0.9933, 0.6052, 0.9529, 0.6009, 0.9933, 0.335, 0.07392, 0.3395, 0.06947, 0.3745, 0.08965, 0.3739, 0.09634, 0.3739, 0.09634, 0.3726, 0.1133, 0.2913, 0.1686, 0.335, 0.07392, 0.5797, 0.9967, 0.5867, 0.9933, 0.6009, 0.9933, 0.6012, 0.9967, 0.5745, 1.0, 0.5797, 0.9967, 0.6012, 0.9967, 0.6025, 1.0, 0.445, 0.2196, 0.4078, 0.2573, 0.4077, 0.2574, 0.445, 0.2196, 0.5085, 0.9967, 0.578, 0.9967, 0.5729, 1.0, 0.5072, 1.0, 0.6052, 0.9529, 0.6009, 0.9933, 0.6009, 0.9933, 0.6052, 0.9529, 0.5037, 0.9933, 0.5037, 0.8475, 0.5089, 0.8413, 0.5089, 0.9933, 0.3726, 0.1133, 0.2913, 0.1686, 0.2913, 0.1686, 0.3726, 0.1133, 0.1795, 0.4345, 0.1745, 0.4386, 0.1698, 0.4359, 0.1707, 0.4294, 0.445, 0.2219, 0.4511, 0.2156, 0.4511, 0.3597, 0.445, 0.3626, 0.7195, 0.9933, 0.7211, 0.9967, 0.7211, 0.9967, 0.7195, 0.9933, 0.6752, 0.9967, 0.7084, 0.9967, 0.7136, 1.0, 0.6738, 1.0, 0.7211, 0.9967, 0.7245, 1.0, 0.7245, 1.0, 0.7211, 0.9967, 0.4077, 0.2573, 0.445, 0.2085, 0.445, 0.2085, 0.4077, 0.2574, 0.4511, 0.2133, 0.445, 0.2196, 0.445, 0.2196, 0.4511, 0.2133, 0.6995, 0.9733, 0.7189, 0.9839, 0.7189, 0.9839, 0.6995, 0.9733, 0.1707, 0.4294, 0.1753, 0.3777, 0.1753, 0.3777, 0.1707, 0.4294, 0.06827, 1.0, 0.06688, 0.9949, 0.1581, 0.9967, 0.1595, 1.0, 0.1691, 0.4285, 0.1682, 0.435, 0.05444, 0.3693, 0.05499, 0.3626, 0.008536, 0.9967, 0.06688, 0.9949, 0.06199, 1.0, 0.007153, 1.0, 0.1707, 0.4294, 0.1753, 0.3777, 0.1949, 0.416, 0.1795, 0.4345, 0.06327, 1.0, 0.06619, 0.9967, 0.06702, 1.0, 0.06619, 0.9967, 0.06702, 1.0, 0.06702, 1.0, 0.06619, 0.9967, 0.1949, 0.416, 0.1795, 0.4345, 0.1795, 0.4345, 0.1949, 0.416, 0.008913, 0.9933, 0.1578, 0.9933, 0.1581, 0.9967, 0.06688, 0.9947, 0.008536, 0.9967, 0.2444, 0.479, 0.1761, 0.4395, 0.1811, 0.4354, 0.25, 0.4752, 0.7101, 0.9967, 0.707, 0.9933, 0.7195, 0.9933, 0.7211, 0.9967, 0.7153, 1.0, 0.7101, 0.9967, 0.7211, 0.9967, 0.7245, 1.0, 0.445, 0.2196, 0.4077, 0.2574, 0.445, 0.2085, 0.445, 0.2085, 0.4511, 0.2001, 0.4511, 0.2133, 0.445, 0.2196, 0.707, 0.9933, 0.6995, 0.9733, 0.7189, 0.9839, 0.7195, 0.9933, 0.7226, 0.9967, 0.721, 0.9933, 0.8244, 0.9933, 0.8248, 0.9967, 0.1698, 0.4359, 0.1707, 0.4294, 0.1707, 0.4294, 0.1698, 0.4359, 0.7261, 1.0, 0.7226, 0.9967, 0.8248, 0.9967, 0.8262, 1.0, 0.7189, 0.9839, 0.7195, 0.9933, 0.7195, 0.9933, 0.7189, 0.9839, 0.7101, 0.9967, 0.707, 0.9933, 0.707, 0.9933, 0.7101, 0.9967, 0.4511, 0.1403, 0.4511, 0.1975, 0.445, 0.2059, 0.445, 0.1374, 0.008913, 0.5067, 0.008913, 0.7607, 0.003741, 0.7739, 0.003741, 0.5067, 0.1578, 0.9933, 0.1578, 0.7666, 0.1629, 0.7705, 0.1629, 0.9933, 0.1756, 0.7785, 0.1704, 0.7734, 0.1704, 0.7734, 0.1756, 0.7785, 0.1578, 0.7466, 0.1629, 0.7494, 0.1629, 0.7494, 0.1578, 0.7466, 0.1704, 0.7513, 0.1629, 0.7473, 0.1629, 0.5067, 0.1704, 0.5067, 0.1629, 0.7494, 0.1704, 0.7534, 0.1704, 0.7534, 0.1629, 0.7494, 0.09845, 0.5067, 0.1038, 0.5234, 0.1038, 0.5235, 0.09845, 0.5067, 0.1704, 0.7534, 0.1756, 0.7574, 0.1756, 0.7574, 0.1704, 0.7534, 0.3371, 0.9933, 0.3371, 0.6811, 0.3422, 0.678, 0.3422, 0.9933, 0.3422, 0.6308, 0.4063, 0.6421, 0.4063, 0.6421, 0.3422, 0.6308, 0.4911, 0.8571, 0.4625, 0.8828, 0.4625, 0.8829, 0.4911, 0.8571, 0.3244, 0.9933, 0.3244, 0.6889, 0.3296, 0.6851, 0.3296, 0.9933, 0.3296, 0.6291, 0.3371, 0.6299, 0.3371, 0.6299, 0.3296, 0.6291, 0.4911, 0.5067, 0.4125, 0.6413, 0.3422, 0.6289, 0.3422, 0.5067, 0.4063, 0.6421, 0.3422, 0.6756, 0.3422, 0.6756, 0.4063, 0.6421, 0.3043, 0.627, 0.3244, 0.6286, 0.3244, 0.6286, 0.3043, 0.627, 0.3296, 0.6272, 0.3244, 0.6267, 0.3244, 0.5067, 0.3296, 0.5067, 0.5089, 0.839, 0.5037, 0.8452, 0.5037, 0.8452, 0.5089, 0.839, 0.4911, 0.8417, 0.4963, 0.8332, 0.4963, 0.8332, 0.4911, 0.8417, 0.3422, 0.678, 0.4064, 0.6421, 0.4911, 0.5067, 0.4911, 0.8385, 0.4523, 0.8943, 0.4911, 0.8594, 0.4911, 0.9933, 0.3422, 0.9933, 0.4963, 0.8332, 0.5037, 0.8222, 0.5037, 0.8222, 0.4963, 0.8332, 0.5089, 0.8085, 0.5037, 0.8189, 0.5037, 0.5067, 0.5089, 0.5067, 0.5037, 0.8189, 0.4963, 0.8299, 0.4963, 0.5067, 0.5037, 0.5067, 0.5089, 0.8119, 0.525, 0.7812, 0.525, 0.7812, 0.5089, 0.8119, 0.5232, 0.7812, 0.5089, 0.8085, 0.5222, 0.7117, 0.5867, 0.9933, 0.6052, 0.9529, 0.6052, 0.9529, 0.5867, 0.9933, 0.5089, 0.8413, 0.5379, 0.8088, 0.5483, 0.757, 0.5222, 0.7117, 0.6578, 0.5067, 0.6578, 0.9933, 0.6024, 0.9933, 0.6077, 0.9439, 0.585, 0.9933, 0.5089, 0.9933, 0.6756, 0.9933, 0.7054, 0.9933, 0.7084, 0.9967, 0.6752, 0.9967, 0.7741, 0.8733, 0.6973, 0.7012, 0.6973, 0.7012, 0.7741, 0.8733, 0.7936, 0.6207, 0.8244, 0.5903, 0.8244, 0.5903, 0.7936, 0.6207, 0.8296, 0.5843, 0.8371, 0.5764, 0.8371, 0.5764, 0.8296, 0.5843, 0.8296, 0.9933, 0.8296, 0.594, 0.8371, 0.5881, 0.8371, 0.9933, 0.8422, 0.5686, 0.8725, 0.5245, 0.8725, 0.5245, 0.8422, 0.5686, 0.897, 0.5067, 0.8708, 0.5234, 0.8422, 0.565, 0.8422, 0.5067, 0.9063, 0.5033, 0.9119, 0.5, 0.9119, 0.5, 0.9063, 0.5033, 0.7741, 0.5067, 0.7948, 0.5137, 0.7948, 0.5137, 0.7741, 0.5067, 0.8371, 0.5764, 0.8422, 0.5686, 0.8422, 0.5686, 0.8371, 0.5764, 0.8725, 0.5245, 0.9004, 0.5067, 0.9004, 0.5067, 0.8725, 0.5245, 0.9004, 0.5067, 0.9063, 0.5033, 0.9063, 0.5033, 0.9004, 0.5067, 0.8371, 0.9933, 0.8371, 0.5881, 0.8422, 0.5826, 0.8422, 0.9933, 0.945, 0.2076, 0.926, 0.2139, 0.926, 0.2139, 0.945, 0.2076, 0.835, 0.4261, 0.7879, 0.38, 0.75, 0.4752, 0.903, 0.5033, 0.897, 0.5067, 0.8422, 0.5067, 0.8419, 0.5033, 0.8244, 0.5903, 0.8296, 0.5843, 0.8296, 0.5843, 0.8244, 0.5903, 0.7556, 0.479, 0.8409, 0.4298, 0.835, 0.4261, 0.75, 0.4752, 0.003741, 0.8812, -8.941e-08, 0.8802, -8.941e-08, 0.8802, 0.003741, 0.8812, 0.9963, 0.8802, 0.9911, 0.8797, 0.9911, 0.8797, 0.9963, 0.8802, 0.1447, 0.7405, 0.1578, 0.7466, 0.1578, 0.7466, 0.1447, 0.7405, 0.9611, 0.8786, 0.9911, 0.8056, 0.9911, 0.8056, 0.9611, 0.8786, 0.003741, 0.7765, 0.008922, 0.7633, 0.008913, 0.7633, 0.003741, 0.7765, 0.03978, 0.8909, 0.008913, 0.8825, 0.008913, 0.8825, 0.03978, 0.8909, 0.008907, 0.7633, 0.03978, 0.8909, 0.03978, 0.8909, 0.008913, 0.7633, 0.9911, 0.8797, 0.9611, 0.8786, 0.9911, 0.8056, -8.941e-08, 0.792, 0.003741, 0.7765, 0.003741, 0.8812, -8.941e-08, 0.8802, 0.008913, 0.7633, 0.03978, 0.8909, 0.008913, 0.8825, 0.9911, 0.8056, 0.9963, 0.792, 0.9963, 0.8802, 0.9911, 0.8797, 0.003741, 0.7765, 0.008913, 0.7633, 0.008913, 0.8825, 0.003741, 0.8812, 0.8422, 0.5797, 0.8371, 0.5852, 0.8371, 0.5852, 0.8422, 0.5797, 0.003741, 0.5067, 0.003741, 0.7739, -8.941e-08, 0.7894, -8.941e-08, 0.5067, -8.941e-08, 0.8809, 0.003741, 0.8819, 0.003741, 0.9933, -8.941e-08, 0.9933, 0.9963, 0.5067, 0.9963, 0.7894, 0.9911, 0.8031, 0.9911, 0.5067, 0.9911, 0.8804, 0.9963, 0.8809, 0.9963, 0.9933, 0.9911, 0.9933, 0.1756, 0.7574, 0.284, 0.8382, 0.2292, 0.8306, 0.1756, 0.7785, 0.1578, 0.7642, 0.115, 0.7372, 0.1447, 0.7405, 0.1578, 0.7466, 0.1629, 0.7681, 0.1578, 0.7642, 0.1578, 0.7466, 0.1629, 0.7494, 0.1704, 0.7734, 0.1629, 0.7681, 0.1629, 0.7494, 0.1704, 0.7534, 0.1756, 0.7785, 0.1704, 0.7734, 0.1704, 0.7534, 0.1756, 0.7574, 0.3244, 0.6865, 0.286, 0.7132, 0.286, 0.7132, 0.3244, 0.6865, 0.1704, 0.9933, 0.1704, 0.7758, 0.1756, 0.781, 0.1756, 0.9933, 0.1629, 0.7473, 0.1578, 0.7445, 0.1578, 0.5067, 0.1629, 0.5067, 0.284, 0.8382, 0.2292, 0.8306, 0.2292, 0.8306, 0.284, 0.8382, 0.115, 0.7372, 0.1447, 0.7405, 0.1447, 0.7405, 0.115, 0.7372, 0.1629, 0.9933, 0.1629, 0.7705, 0.1704, 0.7758, 0.1704, 0.9933, 0.1578, 0.7642, 0.115, 0.7372, 0.115, 0.7372, 0.1578, 0.7642, 0.3244, 0.6865, 0.286, 0.7132, 0.3043, 0.627, 0.3244, 0.6286, 0.3422, 0.6756, 0.3371, 0.6787, 0.3371, 0.6299, 0.3422, 0.6308, 0.3296, 0.6827, 0.3244, 0.6865, 0.3244, 0.6286, 0.3296, 0.6291, 0.3422, 0.6308, 0.4063, 0.6421, 0.3422, 0.6756, 0.3371, 0.6787, 0.3296, 0.6827, 0.3296, 0.6291, 0.3371, 0.6299, 0.2586, 0.5067, 0.2621, 0.5403, 0.2621, 0.5404, 0.2586, 0.5067, 0.3244, 0.6286, 0.3296, 0.6291, 0.3296, 0.6291, 0.3244, 0.6286, 0.3371, 0.6299, 0.3422, 0.6308, 0.3422, 0.6308, 0.3371, 0.6299, 0.3296, 0.9933, 0.3296, 0.6851, 0.3371, 0.6811, 0.3371, 0.9933, 0.286, 0.7132, 0.3043, 0.627, 0.3043, 0.627, 0.286, 0.7132, 0.4963, 0.8518, 0.4911, 0.8571, 0.4911, 0.8417, 0.4963, 0.8332, 0.5037, 0.8452, 0.4963, 0.8518, 0.4963, 0.8332, 0.5037, 0.8222, 0.4911, 0.8571, 0.4625, 0.8829, 0.4911, 0.8417, 0.5089, 0.839, 0.5037, 0.8452, 0.5037, 0.8222, 0.5089, 0.8119, 0.5089, 0.8119, 0.525, 0.7812, 0.5241, 0.7182, 0.5465, 0.7572, 0.5362, 0.8083, 0.5089, 0.839, 0.4911, 0.9933, 0.4911, 0.8594, 0.4963, 0.8541, 0.4963, 0.9933, 0.5241, 0.7182, 0.5465, 0.7572, 0.5465, 0.7572, 0.5241, 0.7182, 0.4963, 0.8299, 0.4911, 0.8385, 0.4911, 0.5067, 0.4963, 0.5067, 0.4963, 0.9933, 0.4963, 0.8541, 0.5037, 0.8475, 0.5037, 0.9933, 0.525, 0.7812, 0.5241, 0.7182, 0.5241, 0.7182, 0.525, 0.7812, 0.4625, 0.8828, 0.4911, 0.8417, 0.4911, 0.8417, 0.4625, 0.8829, 0.5465, 0.7572, 0.5362, 0.8083, 0.5362, 0.8083, 0.5465, 0.7572, 0.6973, 0.7012, 0.6967, 0.6334, 0.7741, 0.8733, 0.8244, 0.5067, 0.8244, 0.5869, 0.7587, 0.6517, 0.8244, 0.5988, 0.8244, 0.9933, 0.7828, 0.8941, 0.6947, 0.6218, 0.6756, 0.5067, 0.7119, 0.5067, 0.7973, 0.514, 0.7756, 0.5067, 0.8371, 0.5852, 0.8296, 0.5912, 0.8296, 0.5843, 0.8371, 0.5764, 0.9143, 0.5067, 0.8422, 0.5797, 0.8422, 0.5686, 0.8725, 0.5245, 0.9004, 0.5067, 0.9181, 0.5033, 0.9143, 0.5067, 0.9004, 0.5067, 0.9063, 0.5033, 0.8422, 0.5797, 0.8371, 0.5852, 0.8371, 0.5764, 0.8422, 0.5686, 0.9216, 0.5, 0.9181, 0.5033, 0.9063, 0.5033, 0.9119, 0.5, 0.8244, 0.5959, 0.7936, 0.6207, 0.8244, 0.5903, 0.8385, 0.4241, 0.8444, 0.4277, 0.8565, 0.4207, 0.8489, 0.4181, 0.8296, 0.5912, 0.8244, 0.5959, 0.8244, 0.5903, 0.8296, 0.5843, 0.8489, 0.4181, 0.7882, 0.3803, 0.8385, 0.4241, 0.9911, 0.5067, 0.9172, 0.5067, 0.9209, 0.5033, 0.9915, 0.5033, 0.9086, 0.5, 0.903, 0.5033, 0.8419, 0.5033, 0.8405, 0.5, 0.9915, 0.5033, 0.9209, 0.5033, 0.9244, 0.5, 0.9928, 0.5, 0.8489, 0.4181, 0.7883, 0.3803, 0.7882, 0.3803, 0.8489, 0.4181, 0.8385, 0.4241, 0.8444, 0.4277, 0.8444, 0.4277, 0.8385, 0.4241, 0.8296, 0.5809, 0.8244, 0.5869, 0.8244, 0.5067, 0.8296, 0.5067, 0.9911, 0.5067, 0.9911, 0.8031, 0.9598, 0.8793, 0.9911, 0.8804, 0.9911, 0.9933, 0.8422, 0.9933, 0.8422, 0.5826, 0.9172, 0.5067, 0.8565, 0.4207, 0.8489, 0.4181, 0.8489, 0.4181, 0.8565, 0.4207, 0.8422, 0.565, 0.8371, 0.5728, 0.8371, 0.5067, 0.8422, 0.5067, 0.8371, 0.5728, 0.8296, 0.5809, 0.8296, 0.5067, 0.8371, 0.5067, 0.05499, 0.2448, 0.04889, 0.24, 0.04889, 0.2101, 0.05499, 0.2086, 0.2795, 1.0, 0.2784, 0.9967, 0.3248, 0.9967, 0.3262, 1.0, 0.05499, 0.2086, 0.2119, 0.1792, 0.2119, 0.1793, 0.05499, 0.2086, 0.1756, 0.9933, 0.259, 0.9933, 0.2577, 0.9967, 0.1752, 0.9967, 0.2645, 0.9406, 0.2756, 0.9933, 0.2756, 0.9933, 0.2645, 0.9406, 0.2756, 0.9933, 0.2766, 0.9967, 0.2766, 0.9967, 0.2756, 0.9933, 0.2766, 0.9967, 0.2777, 1.0, 0.2777, 1.0, 0.2766, 0.9967, 0.05499, 0.2061, 0.04889, 0.2075, 0.04889, 0.1403, 0.05499, 0.1374, 0.2609, 0.9933, 0.2645, 0.9406, 0.2756, 0.9933, 0.2596, 0.9967, 0.2609, 0.9933, 0.2756, 0.9933, 0.2766, 0.9967, 0.257, 1.0, 0.2596, 0.9967, 0.2766, 0.9967, 0.2777, 1.0, 0.05499, 0.2086, 0.2119, 0.1793, 0.09312, 0.2741, 0.05499, 0.2448, 0.2119, 0.1792, 0.09312, 0.2741, 0.09312, 0.2741, 0.2119, 0.1793, 0.445, 0.3626, 0.25, 0.4752, 0.1811, 0.4354, 0.197, 0.4164, 0.1742, 0.3717, 0.1691, 0.4285, 0.05499, 0.3626, 0.05499, 0.2476, 0.09333, 0.2771, 0.2213, 0.1749, 0.05499, 0.2061, 0.05499, 0.1374, 0.25, 0.02482, 0.333, 0.07275, 0.286, 0.1747, 0.3745, 0.1145, 0.3757, 0.09742, 0.445, 0.1374, 0.445, 0.2059, 0.3909, 0.2767, 0.445, 0.2219, 0.04889, 0.3597, 0.04889, 0.2428, 0.05499, 0.2476, 0.05499, 0.3626, 0.09315, 0.2741, 0.05499, 0.2448, 0.05499, 0.2448, 0.09312, 0.2741, 0.1752, 0.9967, 0.2577, 0.9967, 0.255, 1.0, 0.1738, 1.0, 0.2784, 0.9967, 0.2774, 0.9933, 0.3244, 0.9933, 0.3248, 0.9967, 0.08847, 0.5033, 0.08811, 0.5, 0.08811, 0.5, 0.08847, 0.5033, 0.08894, 0.5067, 0.08847, 0.5033, 0.08847, 0.5033, 0.08894, 0.5067, 0.1578, 0.5067, 0.09952, 0.5067, 0.09818, 0.5033, 0.1581, 0.5033, 0.8529, 0.4157, 0.8606, 0.4184, 0.9456, 0.3693, 0.945, 0.3626, 0.6435, 0.4207, 0.6467, 0.4155, 0.6467, 0.4155, 0.6435, 0.4207, 0.09566, 0.5, 0.09711, 0.5033, 0.09711, 0.5033, 0.09566, 0.5, 0.08708, 0.5, 0.08743, 0.5033, 0.008536, 0.5033, 0.007153, 0.5, 0.1578, 0.5067, 0.1578, 0.7445, 0.1459, 0.739, 0.1074, 0.7347, 0.1578, 0.7666, 0.1578, 0.9933, 0.008913, 0.9933, 0.008913, 0.8832, 0.04066, 0.8919, 0.008913, 0.7607, 0.008913, 0.5067, 0.0879, 0.5067, 0.0894, 0.5174, 0.1054, 0.5252, 0.09952, 0.5067, 0.5489, 0.2672, 0.555, 0.2798, 0.555, 0.2798, 0.5489, 0.2672, 0.555, 0.2798, 0.5753, 0.3202, 0.5753, 0.3202, 0.555, 0.2798, 0.3244, 0.5067, 0.2594, 0.5067, 0.2599, 0.5033, 0.3248, 0.5033, 0.262, 0.5403, 0.2495, 0.5067, 0.2495, 0.5067, 0.2621, 0.5404, 0.2495, 0.5067, 0.2455, 0.5033, 0.2455, 0.5033, 0.2495, 0.5067, 0.2455, 0.5033, 0.2381, 0.5, 0.2381, 0.5, 0.2455, 0.5033, 0.5753, 0.3202, 0.6398, 0.3007, 0.6398, 0.3007, 0.5753, 0.3202, 0.5907, 0.5033, 0.5897, 0.5067, 0.5897, 0.5067, 0.5907, 0.5033, 0.8403, 0.07697, 0.7078, 0.2209, 0.7078, 0.2209, 0.8403, 0.07697, 0.5037, 0.8222, 0.5089, 0.8119, 0.5089, 0.8119, 0.5037, 0.8222, 0.6467, 0.4155, 0.6703, 0.375, 0.6703, 0.375, 0.6467, 0.4155, 0.5809, 0.5067, 0.5799, 0.5033, 0.5799, 0.5033, 0.5809, 0.5067, 0.578, 0.5, 0.5793, 0.5033, 0.5085, 0.5033, 0.5072, 0.5, 0.5799, 0.5033, 0.5787, 0.5, 0.5787, 0.5, 0.5799, 0.5033, 0.9456, 0.1307, 0.862, 0.08245, 0.8602, 0.08847, 0.945, 0.1374, 0.585, 0.5278, 0.5809, 0.5067, 0.5809, 0.5067, 0.585, 0.5278, 0.7156, 0.5033, 0.7185, 0.5, 0.7185, 0.5, 0.7156, 0.5033, 0.9511, 0.2047, 0.945, 0.2076, 0.945, 0.2076, 0.9511, 0.2047, 0.6973, 0.7012, 0.6967, 0.6334, 0.6967, 0.6334, 0.6973, 0.7012, 0.9511, 0.3597, 0.9511, 0.2532, 0.945, 0.2412, 0.945, 0.3626, 0.7177, 0.5, 0.7148, 0.5033, 0.6752, 0.5033, 0.6738, 0.5, 0.7507, 0.5, 0.7623, 0.5033, 0.7623, 0.5033, 0.7507, 0.5, 0.75, 0.4752, 0.7488, 0.3509, 0.8529, 0.4157, 0.945, 0.3626, 0.945, 0.2412, 0.9241, 0.2134, 0.945, 0.2065, 0.945, 0.1374, 0.8602, 0.08847, 0.8021, 0.2585, 0.7225, 0.3098, 0.7069, 0.2206, 0.8395, 0.0765, 0.75, 0.02482, 0.555, 0.1374, 0.555, 0.23, 0.5972, 0.206, 0.6587, 0.243, 0.6407, 0.3016, 0.575, 0.3215, 0.555, 0.2817, 0.555, 0.3626, 0.6372, 0.4101, 0.6792, 0.3628, 0.648, 0.4163, 0.7127, 0.5067, 0.7156, 0.5033, 0.7156, 0.5033, 0.7127, 0.5067, 0.7507, 0.5, 0.7623, 0.5033, 0.7156, 0.5033, 0.7185, 0.5, 0.945, 0.2076, 0.926, 0.2139, 0.945, 0.2391, 0.945, 0.2391, 0.9511, 0.251, 0.9511, 0.2047, 0.945, 0.2076, 0.7741, 0.5067, 0.7948, 0.5137, 0.7127, 0.5067, 0.7623, 0.5033, 0.7741, 0.5067, 0.7127, 0.5067, 0.7156, 0.5033, 0.8244, 0.5067, 0.7756, 0.5067, 0.7639, 0.5033, 0.8248, 0.5033, 0.7948, 0.5137, 0.7127, 0.5067, 0.7127, 0.5067, 0.7948, 0.5137, 0.926, 0.2139, 0.945, 0.2391, 0.945, 0.2391, 0.926, 0.2139, 0.7148, 0.5033, 0.7119, 0.5067, 0.6756, 0.5067, 0.6752, 0.5033, 0.8594, 0.088, 0.8612, 0.08198, 0.8448, 0.0725, 0.8403, 0.07697, 0.8403, 0.07697, 0.7078, 0.2209, 0.7231, 0.3083, 0.8014, 0.2579, 0.8594, 0.088, 0.5907, 0.5033, 0.5897, 0.5067, 0.5809, 0.5067, 0.5799, 0.5033, 0.5919, 0.5, 0.5907, 0.5033, 0.5799, 0.5033, 0.5787, 0.5, 0.5897, 0.5067, 0.585, 0.5278, 0.5809, 0.5067, 0.8395, 0.0765, 0.844, 0.07203, 0.7556, 0.02099, 0.75, 0.02482, 0.7231, 0.3083, 0.8014, 0.2579, 0.8014, 0.2579, 0.7231, 0.3083, 0.7078, 0.2209, 0.7231, 0.3083, 0.7231, 0.3083, 0.7078, 0.2209, 0.5793, 0.5033, 0.5802, 0.5067, 0.5089, 0.5067, 0.5085, 0.5033, 0.8594, 0.088, 0.8612, 0.08198, 0.8612, 0.08198, 0.8594, 0.088, 0.6581, 0.5033, 0.5913, 0.5033, 0.5925, 0.5, 0.6595, 0.5, 0.6578, 0.5067, 0.585, 0.5309, 0.5903, 0.5067, 0.555, 0.2314, 0.5489, 0.2347, 0.5489, 0.2672, 0.555, 0.2798, 0.2586, 0.5067, 0.2621, 0.5404, 0.2495, 0.5067, 0.259, 0.5033, 0.2586, 0.5067, 0.2495, 0.5067, 0.2455, 0.5033, 0.2606, 0.5, 0.259, 0.5033, 0.2455, 0.5033, 0.2381, 0.5, 0.555, 0.2798, 0.5753, 0.3202, 0.6398, 0.3007, 0.6572, 0.2436, 0.5971, 0.2073, 0.555, 0.2314, 0.555, 0.2817, 0.5489, 0.269, 0.5489, 0.3597, 0.555, 0.3626, 0.2368, 0.5, 0.2443, 0.5033, 0.1752, 0.5033, 0.1738, 0.5, 0.2443, 0.5033, 0.2484, 0.5067, 0.1756, 0.5067, 0.1752, 0.5033, 0.3248, 0.5033, 0.2599, 0.5033, 0.2615, 0.5, 0.3262, 0.5, 0.6572, 0.2436, 0.5971, 0.2073, 0.5971, 0.2073, 0.6572, 0.2436, 0.8448, 0.0725, 0.8403, 0.07697, 0.8403, 0.07697, 0.8448, 0.0725, 0.6398, 0.3007, 0.6572, 0.2436, 0.6572, 0.2436, 0.6398, 0.3007, 0.5971, 0.2073, 0.555, 0.2314, 0.555, 0.2314, 0.5971, 0.2073, 0.09711, 0.5033, 0.09845, 0.5067, 0.08894, 0.5067, 0.08847, 0.5033, 0.09845, 0.5067, 0.1038, 0.5235, 0.09038, 0.517, 0.08894, 0.5067, 0.09566, 0.5, 0.09711, 0.5033, 0.08847, 0.5033, 0.08811, 0.5, 0.6386, 0.4108, 0.6341, 0.4153, 0.6435, 0.4207, 0.6467, 0.4155, 0.6467, 0.4155, 0.6703, 0.375, 0.6386, 0.4108, 0.08743, 0.5033, 0.0879, 0.5067, 0.008913, 0.5067, 0.008536, 0.5033, 0.09038, 0.517, 0.08894, 0.5067, 0.08894, 0.5067, 0.09038, 0.517, 0.1037, 0.5234, 0.09038, 0.517, 0.09038, 0.517, 0.1038, 0.5235, 0.5544, 0.3693, 0.6327, 0.4145, 0.6372, 0.4101, 0.555, 0.3626, 0.6703, 0.375, 0.6386, 0.4108, 0.6386, 0.4108, 0.6703, 0.375, 0.585, 0.9933, 0.6077, 0.9439, 0.6052, 0.9529, 0.5867, 0.9933, 0.6077, 0.9439, 0.6024, 0.9933, 0.6009, 0.9933, 0.6052, 0.9529, 0.333, 0.07275, 0.3375, 0.06829, 0.3395, 0.06947, 0.335, 0.07392, 0.3763, 0.09073, 0.3757, 0.09742, 0.3739, 0.09634, 0.3745, 0.08965, 0.286, 0.1747, 0.333, 0.07275, 0.335, 0.07392, 0.2913, 0.1686, 0.3757, 0.09742, 0.3745, 0.1145, 0.3726, 0.1133, 0.3739, 0.09634, 0.3745, 0.1145, 0.286, 0.1747, 0.2913, 0.1686, 0.3726, 0.1133, 0.578, 0.9967, 0.585, 0.9933, 0.5867, 0.9933, 0.5797, 0.9967, 0.6024, 0.9933, 0.6027, 0.9967, 0.6012, 0.9967, 0.6009, 0.9933, 0.5729, 1.0, 0.578, 0.9967, 0.5797, 0.9967, 0.5745, 1.0, 0.6027, 0.9967, 0.604, 1.0, 0.6025, 1.0, 0.6012, 0.9967, 0.604, 1.0, 0.6027, 0.9967, 0.6581, 0.9967, 0.6595, 1.0, 0.7084, 0.9967, 0.7054, 0.9933, 0.707, 0.9933, 0.7101, 0.9967, 0.721, 0.9933, 0.7226, 0.9967, 0.7211, 0.9967, 0.7195, 0.9933, 0.7136, 1.0, 0.7084, 0.9967, 0.7101, 0.9967, 0.7153, 1.0, 0.7226, 0.9967, 0.7261, 1.0, 0.7245, 1.0, 0.7211, 0.9967, 0.3909, 0.2767, 0.445, 0.2059, 0.445, 0.2085, 0.4077, 0.2573, 0.445, 0.2219, 0.3909, 0.2767, 0.4078, 0.2573, 0.445, 0.2196, 0.445, 0.2059, 0.4511, 0.1975, 0.4511, 0.2001, 0.445, 0.2085, 0.4511, 0.2156, 0.445, 0.2219, 0.445, 0.2196, 0.4511, 0.2133, 0.7054, 0.9933, 0.6968, 0.9706, 0.6995, 0.9733, 0.707, 0.9933, 0.6968, 0.9706, 0.7204, 0.9835, 0.7189, 0.9839, 0.6995, 0.9733, 0.7204, 0.9835, 0.721, 0.9933, 0.7195, 0.9933, 0.7189, 0.9839, 0.6967, 0.6334, 0.7741, 0.8733, 0.7741, 0.8733, 0.6967, 0.6334, 0.1811, 0.4354, 0.1761, 0.4395, 0.1745, 0.4386, 0.1795, 0.4345, 0.1682, 0.435, 0.1691, 0.4285, 0.1707, 0.4294, 0.1698, 0.4359, 0.197, 0.4164, 0.1811, 0.4354, 0.1795, 0.4345, 0.1949, 0.416, 0.1691, 0.4285, 0.1742, 0.3717, 0.1753, 0.3777, 0.1707, 0.4294, 0.1742, 0.3717, 0.197, 0.4164, 0.1949, 0.416, 0.1753, 0.3777, 0.06199, 1.0, 0.06688, 0.9949, 0.06619, 0.9967, 0.06327, 1.0, 0.06688, 0.9949, 0.06827, 1.0, 0.06702, 1.0, 0.06619, 0.9967, 0.04889, 0.2101, 0.05499, 0.2086, 0.05499, 0.2086, 0.04889, 0.2101, 0.9911, 0.8804, 0.9598, 0.8793, 0.9611, 0.8786, 0.9911, 0.8797, 0.04066, 0.8919, 0.008913, 0.8832, 0.008913, 0.8825, 0.03978, 0.8909, 0.9963, 0.8809, 0.9911, 0.8804, 0.9911, 0.8797, 0.9963, 0.8802, -8.941e-08, 0.7894, 0.003741, 0.7739, 0.003741, 0.7765, -8.941e-08, 0.792, 0.9911, 0.8031, 0.9963, 0.7894, 0.9963, 0.792, 0.9911, 0.8056, 0.003741, 0.7739, 0.008913, 0.7607, 0.008922, 0.7633, 0.003741, 0.7765, 0.9598, 0.8793, 0.9911, 0.8031, 0.9911, 0.8056, 0.9611, 0.8786, 0.003741, 0.8819, -8.941e-08, 0.8809, -8.941e-08, 0.8802, 0.003741, 0.8812, 0.008913, 0.7607, 0.04066, 0.8919, 0.03978, 0.8909, 0.008907, 0.7633, 0.008913, 0.8832, 0.003741, 0.8819, 0.003741, 0.8812, 0.008913, 0.8825, 0.003741, 0.8819, 0.008913, 0.8832, 0.008913, 0.9933, 0.003741, 0.9933, 0.2282, 0.8321, 0.1756, 0.781, 0.1756, 0.7785, 0.2292, 0.8306, 0.1756, 0.7552, 0.2903, 0.8408, 0.284, 0.8382, 0.1756, 0.7574, 0.2903, 0.8408, 0.2282, 0.8321, 0.2292, 0.8306, 0.284, 0.8382, 0.1578, 0.7666, 0.1074, 0.7347, 0.115, 0.7372, 0.1578, 0.7642, 0.1074, 0.7347, 0.1459, 0.739, 0.1447, 0.7405, 0.115, 0.7372, 0.1459, 0.739, 0.1578, 0.7445, 0.1578, 0.7466, 0.1447, 0.7405, 0.1629, 0.7705, 0.1578, 0.7666, 0.1578, 0.7642, 0.1629, 0.7681, 0.1578, 0.7445, 0.1629, 0.7473, 0.1629, 0.7494, 0.1578, 0.7466, 0.1704, 0.7758, 0.1629, 0.7705, 0.1629, 0.7681, 0.1704, 0.7734, 0.1629, 0.7473, 0.1704, 0.7513, 0.1704, 0.7534, 0.1629, 0.7494, 0.1756, 0.781, 0.1704, 0.7758, 0.1704, 0.7734, 0.1756, 0.7785, 0.1704, 0.7513, 0.1756, 0.7552, 0.1756, 0.7574, 0.1704, 0.7534, 0.1756, 0.7552, 0.1704, 0.7513, 0.1704, 0.5067, 0.1756, 0.5067, 0.286, 0.7132, 0.3244, 0.6865, 0.3244, 0.6889, 0.2825, 0.7181, 0.3244, 0.6286, 0.3043, 0.627, 0.3022, 0.6249, 0.3244, 0.6267, 0.3043, 0.627, 0.286, 0.7132, 0.2825, 0.7181, 0.3022, 0.6249, 0.3371, 0.6787, 0.3422, 0.6756, 0.3422, 0.678, 0.3371, 0.6811, 0.3422, 0.6308, 0.3371, 0.6299, 0.3371, 0.628, 0.3422, 0.6289, 0.3244, 0.6865, 0.3296, 0.6827, 0.3296, 0.6851, 0.3244, 0.6889, 0.3296, 0.6291, 0.3244, 0.6286, 0.3244, 0.6267, 0.3296, 0.6272, 0.3422, 0.6756, 0.4063, 0.6421, 0.4125, 0.6413, 0.3422, 0.678, 0.4063, 0.6421, 0.3422, 0.6308, 0.3422, 0.6289, 0.4125, 0.6413, 0.3296, 0.6827, 0.3371, 0.6787, 0.3371, 0.6811, 0.3296, 0.6851, 0.3371, 0.6299, 0.3296, 0.6291, 0.3296, 0.6272, 0.3371, 0.628, 0.3371, 0.628, 0.3296, 0.6272, 0.3296, 0.5067, 0.3371, 0.5067, 0.555, 0.2798, 0.5489, 0.2672, 0.5489, 0.269, 0.555, 0.2817, 0.5489, 0.2347, 0.555, 0.2314, 0.555, 0.23, 0.5489, 0.2334, 0.2495, 0.5067, 0.262, 0.5403, 0.2638, 0.5481, 0.2484, 0.5067, 0.2621, 0.5403, 0.2586, 0.5067, 0.2594, 0.5067, 0.2638, 0.5481, 0.2455, 0.5033, 0.2495, 0.5067, 0.2484, 0.5067, 0.2443, 0.5033, 0.2586, 0.5067, 0.259, 0.5033, 0.2599, 0.5033, 0.2594, 0.5067, 0.2381, 0.5, 0.2455, 0.5033, 0.2443, 0.5033, 0.2368, 0.5, 0.259, 0.5033, 0.2606, 0.5, 0.2615, 0.5, 0.2599, 0.5033, 0.5971, 0.2073, 0.6572, 0.2436, 0.6587, 0.243, 0.5972, 0.206, 0.6572, 0.2436, 0.6398, 0.3007, 0.6407, 0.3016, 0.6587, 0.243, 0.6398, 0.3007, 0.5753, 0.3202, 0.575, 0.3215, 0.6407, 0.3016, 0.5753, 0.3202, 0.555, 0.2798, 0.555, 0.2817, 0.575, 0.3215, 0.555, 0.2314, 0.5971, 0.2073, 0.5972, 0.206, 0.555, 0.23, 0.2609, 0.9933, 0.2645, 0.9406, 0.2645, 0.9406, 0.2609, 0.9933, 0.8602, 0.08847, 0.862, 0.08245, 0.8612, 0.08198, 0.8594, 0.088, 0.844, 0.07203, 0.8395, 0.0765, 0.8403, 0.07697, 0.8448, 0.0725, 0.8021, 0.2585, 0.8602, 0.08847, 0.8594, 0.088, 0.8014, 0.2579, 0.8395, 0.0765, 0.7069, 0.2206, 0.7078, 0.2209, 0.8403, 0.07697, 0.7069, 0.2206, 0.7225, 0.3098, 0.7231, 0.3083, 0.7078, 0.2209, 0.7225, 0.3098, 0.8021, 0.2585, 0.8014, 0.2579, 0.7231, 0.3083, 0.5913, 0.5033, 0.5903, 0.5067, 0.5897, 0.5067, 0.5907, 0.5033, 0.5802, 0.5067, 0.5793, 0.5033, 0.5799, 0.5033, 0.5809, 0.5067, 0.5925, 0.5, 0.5913, 0.5033, 0.5907, 0.5033, 0.5919, 0.5, 0.5793, 0.5033, 0.578, 0.5, 0.5787, 0.5, 0.5799, 0.5033, 0.5903, 0.5067, 0.585, 0.5309, 0.585, 0.5278, 0.5897, 0.5067, 0.585, 0.5309, 0.5802, 0.5067, 0.5809, 0.5067, 0.585, 0.5278, 0.6578, 0.5067, 0.5903, 0.5067, 0.5913, 0.5033, 0.6581, 0.5033, 0.09818, 0.5033, 0.09952, 0.5067, 0.09845, 0.5067, 0.09711, 0.5033, 0.0879, 0.5067, 0.08743, 0.5033, 0.08847, 0.5033, 0.08894, 0.5067, 0.09952, 0.5067, 0.1054, 0.5252, 0.1038, 0.5234, 0.09845, 0.5067, 0.1054, 0.5252, 0.0894, 0.5174, 0.09038, 0.517, 0.1037, 0.5234, 0.0894, 0.5174, 0.0879, 0.5067, 0.08894, 0.5067, 0.09038, 0.517, 0.09673, 0.5, 0.09818, 0.5033, 0.09711, 0.5033, 0.09566, 0.5, 0.08743, 0.5033, 0.08708, 0.5, 0.08811, 0.5, 0.08847, 0.5033, 0.6372, 0.4101, 0.6327, 0.4145, 0.6341, 0.4153, 0.6386, 0.4108, 0.6448, 0.4215, 0.648, 0.4163, 0.6467, 0.4155, 0.6435, 0.4207, 0.6792, 0.3628, 0.6372, 0.4101, 0.6386, 0.4108, 0.6703, 0.375, 0.648, 0.4163, 0.6792, 0.3628, 0.6703, 0.375, 0.6467, 0.4155, 0.648, 0.4163, 0.6448, 0.4215, 0.7444, 0.479, 0.75, 0.4752, 0.8296, 0.5912, 0.8371, 0.5852, 0.8371, 0.5881, 0.8296, 0.594, 0.8371, 0.5764, 0.8296, 0.5843, 0.8296, 0.5809, 0.8371, 0.5728, 0.8422, 0.5797, 0.9143, 0.5067, 0.9172, 0.5067, 0.8422, 0.5826, 0.9004, 0.5067, 0.8725, 0.5245, 0.8708, 0.5234, 0.897, 0.5067, 0.8725, 0.5245, 0.8422, 0.5686, 0.8422, 0.565, 0.8708, 0.5234, 0.9143, 0.5067, 0.9181, 0.5033, 0.9209, 0.5033, 0.9172, 0.5067, 0.9063, 0.5033, 0.9004, 0.5067, 0.897, 0.5067, 0.903, 0.5033, 0.8371, 0.5852, 0.8422, 0.5797, 0.8422, 0.5826, 0.8371, 0.5881, 0.8422, 0.5686, 0.8371, 0.5764, 0.8371, 0.5728, 0.8422, 0.565, 0.9181, 0.5033, 0.9216, 0.5, 0.9244, 0.5, 0.9209, 0.5033, 0.9119, 0.5, 0.9063, 0.5033, 0.903, 0.5033, 0.9086, 0.5, 0.7936, 0.6207, 0.8244, 0.5959, 0.8244, 0.5988, 0.7587, 0.6517, 0.8244, 0.5903, 0.7936, 0.6207, 0.7587, 0.6517, 0.8244, 0.5869, 0.8444, 0.4277, 0.8385, 0.4241, 0.835, 0.4261, 0.8409, 0.4298, 0.8489, 0.4181, 0.8565, 0.4207, 0.8606, 0.4184, 0.8529, 0.4157, 0.8244, 0.5959, 0.8296, 0.5912, 0.8296, 0.594, 0.8244, 0.5988, 0.8296, 0.5843, 0.8244, 0.5903, 0.8244, 0.5869, 0.8296, 0.5809, 0.8385, 0.4241, 0.7883, 0.3803, 0.7488, 0.3509, 0.835, 0.4261, 0.7883, 0.3803, 0.8489, 0.4181, 0.8529, 0.4157, 0.7488, 0.3509, 0.8244, 0.9933, 0.8244, 0.5988, 0.8296, 0.594, 0.8296, 0.9933, 0.7522, 0.5, 0.7639, 0.5033, 0.7623, 0.5033, 0.7507, 0.5, 0.7148, 0.5033, 0.7177, 0.5, 0.7185, 0.5, 0.7156, 0.5033, 0.9241, 0.2134, 0.945, 0.2412, 0.945, 0.2391, 0.926, 0.2139, 0.945, 0.2065, 0.9241, 0.2134, 0.926, 0.2139, 0.945, 0.2076, 0.945, 0.2412, 0.9511, 0.2532, 0.9511, 0.251, 0.945, 0.2391, 0.9511, 0.2035, 0.945, 0.2065, 0.945, 0.2076, 0.9511, 0.2047, 0.7756, 0.5067, 0.7973, 0.514, 0.7948, 0.5137, 0.7741, 0.5067, 0.7973, 0.514, 0.7119, 0.5067, 0.7127, 0.5067, 0.7948, 0.5137, 0.7639, 0.5033, 0.7756, 0.5067, 0.7741, 0.5067, 0.7623, 0.5033, 0.7119, 0.5067, 0.7148, 0.5033, 0.7156, 0.5033, 0.7127, 0.5067, 0.945, 0.2065, 0.9511, 0.2035, 0.9511, 0.1403, 0.945, 0.1374, 0.7828, 0.8941, 0.6957, 0.6988, 0.6973, 0.7012, 0.7741, 0.8733, 0.6957, 0.6988, 0.6947, 0.6218, 0.6967, 0.6334, 0.6973, 0.7012, 0.6947, 0.6218, 0.7828, 0.8941, 0.7741, 0.8733, 0.6967, 0.6334, 0.6756, 0.5067, 0.6947, 0.6218, 0.6957, 0.6988, 0.7828, 0.8941, 0.8244, 0.9933, 0.721, 0.9933, 0.7204, 0.9835, 0.6968, 0.9706, 0.7054, 0.9933, 0.6756, 0.9933, 0.4911, 0.8571, 0.4963, 0.8518, 0.4963, 0.8541, 0.4911, 0.8594, 0.4963, 0.8332, 0.4911, 0.8417, 0.4911, 0.8385, 0.4963, 0.8299, 0.4963, 0.8518, 0.5037, 0.8452, 0.5037, 0.8475, 0.4963, 0.8541, 0.5037, 0.8222, 0.4963, 0.8332, 0.4963, 0.8299, 0.5037, 0.8189, 0.4625, 0.8828, 0.4911, 0.8571, 0.4911, 0.8594, 0.4523, 0.8943, 0.4911, 0.8417, 0.4625, 0.8828, 0.4523, 0.8943, 0.4911, 0.8385, 0.5037, 0.8452, 0.5089, 0.839, 0.5089, 0.8413, 0.5037, 0.8475, 0.5089, 0.8119, 0.5037, 0.8222, 0.5037, 0.8189, 0.5089, 0.8085, 0.5089, 0.839, 0.5362, 0.8083, 0.5379, 0.8088, 0.5089, 0.8413, 0.5362, 0.8083, 0.5465, 0.7572, 0.5483, 0.757, 0.5379, 0.8088, 0.5465, 0.7572, 0.5241, 0.7182, 0.5222, 0.7117, 0.5483, 0.757, 0.5241, 0.7182, 0.525, 0.7812, 0.5232, 0.7812, 0.5222, 0.7117, 0.525, 0.7812, 0.5089, 0.8119, 0.5089, 0.8085, 0.5232, 0.7812, 0.5089, 0.5067, 0.585, 0.5278, 0.585, 0.5309, 0.6578, 0.5067, 0.524, 0.7181, 0.5089, 0.8085, 0.05499, 0.2476, 0.04889, 0.2428, 0.04889, 0.24, 0.05499, 0.2448, 0.04889, 0.2075, 0.05499, 0.2061, 0.05499, 0.2086, 0.04889, 0.2101, 0.259, 0.9933, 0.2634, 0.9274, 0.2645, 0.9406, 0.2609, 0.9933, 0.2634, 0.9274, 0.2774, 0.9933, 0.2756, 0.9933, 0.2645, 0.9406, 0.2577, 0.9967, 0.259, 0.9933, 0.2609, 0.9933, 0.2596, 0.9967, 0.2774, 0.9933, 0.2784, 0.9967, 0.2766, 0.9967, 0.2756, 0.9933, 0.255, 1.0, 0.2577, 0.9967, 0.2596, 0.9967, 0.257, 1.0, 0.2784, 0.9967, 0.2795, 1.0, 0.2777, 1.0, 0.2766, 0.9967, 0.2213, 0.1749, 0.09333, 0.2771, 0.09312, 0.2741, 0.2119, 0.1792, 0.09333, 0.2771, 0.05499, 0.2476, 0.05499, 0.2448, 0.09315, 0.2741, 0.05499, 0.2061, 0.2213, 0.1749, 0.2119, 0.1792, 0.05499, 0.2086, 0.3244, 0.5067, 0.3244, 0.6267, 0.3022, 0.6249, 0.2825, 0.7181, 0.3244, 0.6889, 0.3244, 0.9933, 0.2774, 0.9933, 0.2634, 0.9274, 0.259, 0.9933, 0.1756, 0.9933, 0.1756, 0.781, 0.2282, 0.8321, 0.2903, 0.8408, 0.1756, 0.7552, 0.1756, 0.5067, 0.2484, 0.5067, 0.2638, 0.5481, 0.2594, 0.5067])
me_cylinder.use_remesh_fix_poles = True
me_cylinder.use_remesh_preserve_attributes = False
me_cylinder.update()

# ---- objects
ob_light = bpy.data.objects.new('Light', light_light)
ob_camera = bpy.data.objects.new('Camera', cam_camera)
ob_cylinder = bpy.data.objects.new('Cylinder', me_cylinder)

# ---- transforms, parenting, visibility, modifiers, constraints
ob_light.location = (4.076, 1.005, 5.904)
ob_light.rotation_euler = (0.6503, 0.05522, 1.866)
ob_light.lock_rotations_4d = False
ob_light.empty_display_type = 'ARROWS'
ob_light.color = (0.0, 0.0, 0.0, 0.0)
ob_light.lineart.crease_threshold = 0.0
ob_camera.location = (7.359, -6.926, 4.958)
ob_camera.rotation_euler = (1.109, 0.0, 0.8149)
ob_camera.lock_rotations_4d = False
ob_camera.empty_display_type = 'ARROWS'
ob_camera.color = (0.0, 0.0, 0.0, 0.0)
ob_camera.display_type = 'WIRE'
ob_camera.lineart.crease_threshold = 0.0
ob_cylinder.location = (0.0, 0.0, 0.0)

# ---- collection membership
col_collection.objects.link(ob_light)
col_collection.objects.link(ob_camera)
col_collection.objects.link(ob_cylinder)

# ---- scene / render settings (as saved in the file)
scene.camera = ob_camera
scene.frame_start = 1; scene.frame_end = 250; scene.frame_set(1)
scene.render.engine = 'BLENDER_EEVEE_NEXT'
scene.cycles.sampling_pattern = 'TABULATED_SOBOL'
scene.cycles.use_light_tree = False
scene.view_settings.view_transform = 'Filmic'
bpy.context.view_layer.update()
